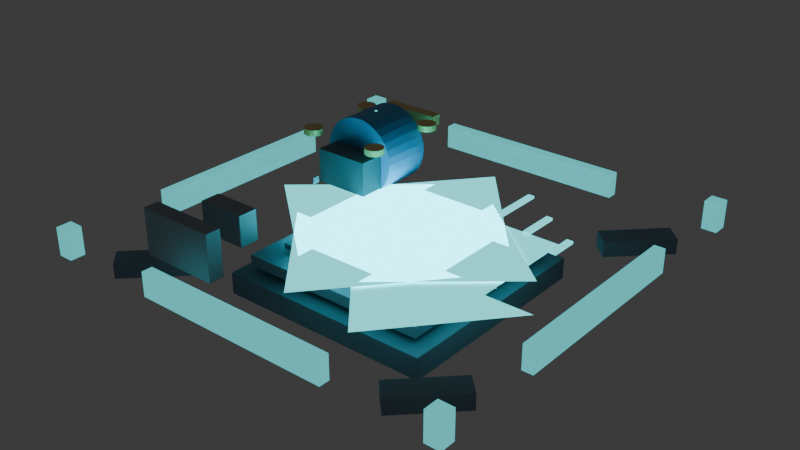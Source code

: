# Source: KnockTile_Piston.blend  (saved by Blender 5.1.30; exported with 4.5.12 LTS)
import bpy
from mathutils import Matrix  # noqa: F401  (used for matrix-valued properties, if any)

bpy.ops.wm.read_factory_settings(use_empty=True)
scene = bpy.context.scene
scene.name = 'Scene'

# ---- collections
col_collection = bpy.data.collections.new('Collection'); scene.collection.children.link(col_collection)

# ---- materials (node trees are filled in below, after node groups)
mat_mat_knocktile_base_dark = bpy.data.materials.new('MAT_KnockTile_Base_Dark')
mat_mat_knocktile_base_dark.diffuse_color = (0.149, 0.2039, 0.2588, 1.0)
mat_mat_knocktile_panel_dark = bpy.data.materials.new('MAT_KnockTile_Panel_Dark')
mat_mat_knocktile_panel_dark.diffuse_color = (0.1882, 0.2392, 0.298, 1.0)
mat_mat_knocktile_piston_darkmetal = bpy.data.materials.new('MAT_KnockTile_Piston_DarkMetal')
mat_mat_knocktile_piston_darkmetal.diffuse_color = (0.1255, 0.1647, 0.2039, 1.0)
mat_mat_knocktile_rail_cyan = bpy.data.materials.new('MAT_KnockTile_Rail_Cyan')
mat_mat_knocktile_rail_cyan.diffuse_color = (0.1294, 0.8392, 0.8745, 1.0)
mat_mat_knocktile_piston_blue = bpy.data.materials.new('MAT_KnockTile_Piston_Blue')
mat_mat_knocktile_piston_blue.diffuse_color = (0.08627, 0.3922, 0.7216, 1.0)
mat_mat_knocktile_piston_metal = bpy.data.materials.new('MAT_KnockTile_Piston_Metal')
mat_mat_knocktile_piston_metal.diffuse_color = (0.302, 0.3569, 0.4039, 1.0)
mat_mat_knocktile_piston_goldaccent = bpy.data.materials.new('MAT_KnockTile_Piston_GoldAccent')
mat_mat_knocktile_piston_goldaccent.diffuse_color = (0.8392, 0.6431, 0.2549, 1.0)
mat_mat_knocktile_cyanglow = bpy.data.materials.new('MAT_KnockTile_CyanGlow')
mat_mat_knocktile_cyanglow.diffuse_color = (0.1529, 0.902, 0.949, 1.0)

# ---- material node trees
mat_mat_knocktile_base_dark.use_nodes = True; mat_mat_knocktile_base_dark.node_tree.nodes.clear()
_N = mat_mat_knocktile_base_dark.node_tree.nodes; _L = mat_mat_knocktile_base_dark.node_tree.links
n0 = _N.new('ShaderNodeBsdfPrincipled'); n0.name = 'Principled BSDF'; n0.location = (-200, 100)
n0.inputs[0].default_value = (0.149, 0.2039, 0.2588, 1.0)
n0.inputs[1].default_value = 0.12
n0.inputs[2].default_value = 0.78
n1 = _N.new('ShaderNodeOutputMaterial'); n1.name = 'Material Output'; n1.location = (200, 100)
_L.new(n0.outputs[0], n1.inputs[0])
n1.is_active_output = True
mat_mat_knocktile_panel_dark.use_nodes = True; mat_mat_knocktile_panel_dark.node_tree.nodes.clear()
_N = mat_mat_knocktile_panel_dark.node_tree.nodes; _L = mat_mat_knocktile_panel_dark.node_tree.links
n0 = _N.new('ShaderNodeBsdfPrincipled'); n0.name = 'Principled BSDF'; n0.location = (-200, 100)
n0.inputs[0].default_value = (0.1882, 0.2392, 0.298, 1.0)
n0.inputs[1].default_value = 0.1
n0.inputs[2].default_value = 0.72
n1 = _N.new('ShaderNodeOutputMaterial'); n1.name = 'Material Output'; n1.location = (200, 100)
_L.new(n0.outputs[0], n1.inputs[0])
n1.is_active_output = True
mat_mat_knocktile_piston_darkmetal.use_nodes = True; mat_mat_knocktile_piston_darkmetal.node_tree.nodes.clear()
_N = mat_mat_knocktile_piston_darkmetal.node_tree.nodes; _L = mat_mat_knocktile_piston_darkmetal.node_tree.links
n0 = _N.new('ShaderNodeBsdfPrincipled'); n0.name = 'Principled BSDF'; n0.location = (-200, 100)
n0.inputs[0].default_value = (0.1255, 0.1647, 0.2039, 1.0)
n0.inputs[1].default_value = 0.2
n0.inputs[2].default_value = 0.68
n1 = _N.new('ShaderNodeOutputMaterial'); n1.name = 'Material Output'; n1.location = (200, 100)
_L.new(n0.outputs[0], n1.inputs[0])
n1.is_active_output = True
mat_mat_knocktile_rail_cyan.use_nodes = True; mat_mat_knocktile_rail_cyan.node_tree.nodes.clear()
_N = mat_mat_knocktile_rail_cyan.node_tree.nodes; _L = mat_mat_knocktile_rail_cyan.node_tree.links
n0 = _N.new('ShaderNodeBsdfPrincipled'); n0.name = 'Principled BSDF'; n0.location = (-200, 100)
n0.inputs[0].default_value = (0.1294, 0.8392, 0.8745, 1.0)
n0.inputs[1].default_value = 0.05
n0.inputs[2].default_value = 0.45
n0.inputs[27].default_value = (0.1294, 0.8392, 0.8745, 1.0)
n0.inputs[28].default_value = 0.65
n1 = _N.new('ShaderNodeOutputMaterial'); n1.name = 'Material Output'; n1.location = (200, 100)
_L.new(n0.outputs[0], n1.inputs[0])
n1.is_active_output = True
mat_mat_knocktile_piston_blue.use_nodes = True; mat_mat_knocktile_piston_blue.node_tree.nodes.clear()
_N = mat_mat_knocktile_piston_blue.node_tree.nodes; _L = mat_mat_knocktile_piston_blue.node_tree.links
n0 = _N.new('ShaderNodeBsdfPrincipled'); n0.name = 'Principled BSDF'; n0.location = (-200, 100)
n0.inputs[0].default_value = (0.08627, 0.3922, 0.7216, 1.0)
n0.inputs[1].default_value = 0.12
n0.inputs[2].default_value = 0.52
n1 = _N.new('ShaderNodeOutputMaterial'); n1.name = 'Material Output'; n1.location = (200, 100)
_L.new(n0.outputs[0], n1.inputs[0])
n1.is_active_output = True
mat_mat_knocktile_piston_metal.use_nodes = True; mat_mat_knocktile_piston_metal.node_tree.nodes.clear()
_N = mat_mat_knocktile_piston_metal.node_tree.nodes; _L = mat_mat_knocktile_piston_metal.node_tree.links
n0 = _N.new('ShaderNodeBsdfPrincipled'); n0.name = 'Principled BSDF'; n0.location = (-200, 100)
n0.inputs[0].default_value = (0.302, 0.3569, 0.4039, 1.0)
n0.inputs[1].default_value = 0.25
n0.inputs[2].default_value = 0.58
n1 = _N.new('ShaderNodeOutputMaterial'); n1.name = 'Material Output'; n1.location = (200, 100)
_L.new(n0.outputs[0], n1.inputs[0])
n1.is_active_output = True
mat_mat_knocktile_piston_goldaccent.use_nodes = True; mat_mat_knocktile_piston_goldaccent.node_tree.nodes.clear()
_N = mat_mat_knocktile_piston_goldaccent.node_tree.nodes; _L = mat_mat_knocktile_piston_goldaccent.node_tree.links
n0 = _N.new('ShaderNodeBsdfPrincipled'); n0.name = 'Principled BSDF'; n0.location = (-200, 100)
n0.inputs[0].default_value = (0.8392, 0.6431, 0.2549, 1.0)
n0.inputs[1].default_value = 0.18
n1 = _N.new('ShaderNodeOutputMaterial'); n1.name = 'Material Output'; n1.location = (200, 100)
_L.new(n0.outputs[0], n1.inputs[0])
n1.is_active_output = True
mat_mat_knocktile_cyanglow.use_nodes = True; mat_mat_knocktile_cyanglow.node_tree.nodes.clear()
_N = mat_mat_knocktile_cyanglow.node_tree.nodes; _L = mat_mat_knocktile_cyanglow.node_tree.links
n0 = _N.new('ShaderNodeBsdfPrincipled'); n0.name = 'Principled BSDF'; n0.location = (-200, 100)
n0.inputs[0].default_value = (0.1529, 0.902, 0.949, 1.0)
n0.inputs[2].default_value = 0.32
n0.inputs[27].default_value = (0.1529, 0.902, 0.949, 1.0)
n0.inputs[28].default_value = 1.2
n1 = _N.new('ShaderNodeOutputMaterial'); n1.name = 'Material Output'; n1.location = (200, 100)
_L.new(n0.outputs[0], n1.inputs[0])
n1.is_active_output = True

# ---- world
world_world = bpy.data.worlds.new('World'); scene.world = world_world
world_world.use_nodes = True; world_world.node_tree.nodes.clear()
_N = world_world.node_tree.nodes; _L = world_world.node_tree.links
n0 = _N.new('ShaderNodeOutputWorld'); n0.name = 'World Output'; n0.location = (200, 100)
n1 = _N.new('ShaderNodeBackground'); n1.name = 'Background'; n1.location = (-200, 100)
n1.inputs[0].default_value = (0.05088, 0.05088, 0.05088, 1.0)
_L.new(n1.outputs[0], n0.inputs[0])
n0.is_active_output = True
world_world.color = (0.05088, 0.05088, 0.05088)
world_world.sun_shadow_jitter_overblur = 0.0

# ---- meshes
me_tilebase_dark_mesh = bpy.data.meshes.new('TileBase_Dark_Mesh')
me_tilebase_dark_mesh.from_pydata([(-0.5, -0.5, -0.5), (-0.5, -0.5, 0.5), (-0.5, 0.5, -0.5), (-0.5, 0.5, 0.5), (0.5, -0.5, -0.5), (0.5, -0.5, 0.5), (0.5, 0.5, -0.5), (0.5, 0.5, 0.5)], [], [(0, 1, 3, 2), (2, 3, 7, 6), (6, 7, 5, 4), (4, 5, 1, 0), (2, 6, 4, 0), (7, 3, 1, 5)])
_uv = me_tilebase_dark_mesh.uv_layers.new(name='UVMap')
_uv.uv.foreach_set('vector', [0.375, 0.0, 0.625, 0.0, 0.625, 0.25, 0.375, 0.25, 0.375, 0.25, 0.625, 0.25, 0.625, 0.5, 0.375, 0.5, 0.375, 0.5, 0.625, 0.5, 0.625, 0.75, 0.375, 0.75, 0.375, 0.75, 0.625, 0.75, 0.625, 1.0, 0.375, 1.0, 0.125, 0.5, 0.375, 0.5, 0.375, 0.75, 0.125, 0.75, 0.625, 0.5, 0.875, 0.5, 0.875, 0.75, 0.625, 0.75])
me_tilebase_dark_mesh.materials.append(mat_mat_knocktile_base_dark)
me_tilebase_dark_mesh.update()
me_tiletoppanel_dark_mesh = bpy.data.meshes.new('TileTopPanel_Dark_Mesh')
me_tiletoppanel_dark_mesh.from_pydata([(-0.5, -0.5, -0.5), (-0.5, -0.5, 0.5), (-0.5, 0.5, -0.5), (-0.5, 0.5, 0.5), (0.5, -0.5, -0.5), (0.5, -0.5, 0.5), (0.5, 0.5, -0.5), (0.5, 0.5, 0.5)], [], [(0, 1, 3, 2), (2, 3, 7, 6), (6, 7, 5, 4), (4, 5, 1, 0), (2, 6, 4, 0), (7, 3, 1, 5)])
_uv = me_tiletoppanel_dark_mesh.uv_layers.new(name='UVMap')
_uv.uv.foreach_set('vector', [0.375, 0.0, 0.625, 0.0, 0.625, 0.25, 0.375, 0.25, 0.375, 0.25, 0.625, 0.25, 0.625, 0.5, 0.375, 0.5, 0.375, 0.5, 0.625, 0.5, 0.625, 0.75, 0.375, 0.75, 0.375, 0.75, 0.625, 0.75, 0.625, 1.0, 0.375, 1.0, 0.125, 0.5, 0.375, 0.5, 0.375, 0.75, 0.125, 0.75, 0.625, 0.5, 0.875, 0.5, 0.875, 0.75, 0.625, 0.75])
me_tiletoppanel_dark_mesh.materials.append(mat_mat_knocktile_panel_dark)
me_tiletoppanel_dark_mesh.update()
me_innerpanel_dark_mesh = bpy.data.meshes.new('InnerPanel_Dark_Mesh')
me_innerpanel_dark_mesh.from_pydata([(-0.5, -0.5, -0.5), (-0.5, -0.5, 0.5), (-0.5, 0.5, -0.5), (-0.5, 0.5, 0.5), (0.5, -0.5, -0.5), (0.5, -0.5, 0.5), (0.5, 0.5, -0.5), (0.5, 0.5, 0.5)], [], [(0, 1, 3, 2), (2, 3, 7, 6), (6, 7, 5, 4), (4, 5, 1, 0), (2, 6, 4, 0), (7, 3, 1, 5)])
_uv = me_innerpanel_dark_mesh.uv_layers.new(name='UVMap')
_uv.uv.foreach_set('vector', [0.375, 0.0, 0.625, 0.0, 0.625, 0.25, 0.375, 0.25, 0.375, 0.25, 0.625, 0.25, 0.625, 0.5, 0.375, 0.5, 0.375, 0.5, 0.625, 0.5, 0.625, 0.75, 0.375, 0.75, 0.375, 0.75, 0.625, 0.75, 0.625, 1.0, 0.375, 1.0, 0.125, 0.5, 0.375, 0.5, 0.375, 0.75, 0.125, 0.75, 0.625, 0.5, 0.875, 0.5, 0.875, 0.75, 0.625, 0.75])
me_innerpanel_dark_mesh.materials.append(mat_mat_knocktile_piston_darkmetal)
me_innerpanel_dark_mesh.update()
me_beveledcorner_nw_mesh = bpy.data.meshes.new('BeveledCorner_NW_Mesh')
me_beveledcorner_nw_mesh.from_pydata([(-0.5, -0.5, -0.5), (-0.5, -0.5, 0.5), (-0.5, 0.5, -0.5), (-0.5, 0.5, 0.5), (0.5, -0.5, -0.5), (0.5, -0.5, 0.5), (0.5, 0.5, -0.5), (0.5, 0.5, 0.5)], [], [(0, 1, 3, 2), (2, 3, 7, 6), (6, 7, 5, 4), (4, 5, 1, 0), (2, 6, 4, 0), (7, 3, 1, 5)])
_uv = me_beveledcorner_nw_mesh.uv_layers.new(name='UVMap')
_uv.uv.foreach_set('vector', [0.375, 0.0, 0.625, 0.0, 0.625, 0.25, 0.375, 0.25, 0.375, 0.25, 0.625, 0.25, 0.625, 0.5, 0.375, 0.5, 0.375, 0.5, 0.625, 0.5, 0.625, 0.75, 0.375, 0.75, 0.375, 0.75, 0.625, 0.75, 0.625, 1.0, 0.375, 1.0, 0.125, 0.5, 0.375, 0.5, 0.375, 0.75, 0.125, 0.75, 0.625, 0.5, 0.875, 0.5, 0.875, 0.75, 0.625, 0.75])
me_beveledcorner_nw_mesh.materials.append(mat_mat_knocktile_panel_dark)
me_beveledcorner_nw_mesh.update()
me_beveledcorner_ne_mesh = bpy.data.meshes.new('BeveledCorner_NE_Mesh')
me_beveledcorner_ne_mesh.from_pydata([(-0.5, -0.5, -0.5), (-0.5, -0.5, 0.5), (-0.5, 0.5, -0.5), (-0.5, 0.5, 0.5), (0.5, -0.5, -0.5), (0.5, -0.5, 0.5), (0.5, 0.5, -0.5), (0.5, 0.5, 0.5)], [], [(0, 1, 3, 2), (2, 3, 7, 6), (6, 7, 5, 4), (4, 5, 1, 0), (2, 6, 4, 0), (7, 3, 1, 5)])
_uv = me_beveledcorner_ne_mesh.uv_layers.new(name='UVMap')
_uv.uv.foreach_set('vector', [0.375, 0.0, 0.625, 0.0, 0.625, 0.25, 0.375, 0.25, 0.375, 0.25, 0.625, 0.25, 0.625, 0.5, 0.375, 0.5, 0.375, 0.5, 0.625, 0.5, 0.625, 0.75, 0.375, 0.75, 0.375, 0.75, 0.625, 0.75, 0.625, 1.0, 0.375, 1.0, 0.125, 0.5, 0.375, 0.5, 0.375, 0.75, 0.125, 0.75, 0.625, 0.5, 0.875, 0.5, 0.875, 0.75, 0.625, 0.75])
me_beveledcorner_ne_mesh.materials.append(mat_mat_knocktile_panel_dark)
me_beveledcorner_ne_mesh.update()
me_beveledcorner_sw_mesh = bpy.data.meshes.new('BeveledCorner_SW_Mesh')
me_beveledcorner_sw_mesh.from_pydata([(-0.5, -0.5, -0.5), (-0.5, -0.5, 0.5), (-0.5, 0.5, -0.5), (-0.5, 0.5, 0.5), (0.5, -0.5, -0.5), (0.5, -0.5, 0.5), (0.5, 0.5, -0.5), (0.5, 0.5, 0.5)], [], [(0, 1, 3, 2), (2, 3, 7, 6), (6, 7, 5, 4), (4, 5, 1, 0), (2, 6, 4, 0), (7, 3, 1, 5)])
_uv = me_beveledcorner_sw_mesh.uv_layers.new(name='UVMap')
_uv.uv.foreach_set('vector', [0.375, 0.0, 0.625, 0.0, 0.625, 0.25, 0.375, 0.25, 0.375, 0.25, 0.625, 0.25, 0.625, 0.5, 0.375, 0.5, 0.375, 0.5, 0.625, 0.5, 0.625, 0.75, 0.375, 0.75, 0.375, 0.75, 0.625, 0.75, 0.625, 1.0, 0.375, 1.0, 0.125, 0.5, 0.375, 0.5, 0.375, 0.75, 0.125, 0.75, 0.625, 0.5, 0.875, 0.5, 0.875, 0.75, 0.625, 0.75])
me_beveledcorner_sw_mesh.materials.append(mat_mat_knocktile_panel_dark)
me_beveledcorner_sw_mesh.update()
me_beveledcorner_se_mesh = bpy.data.meshes.new('BeveledCorner_SE_Mesh')
me_beveledcorner_se_mesh.from_pydata([(-0.5, -0.5, -0.5), (-0.5, -0.5, 0.5), (-0.5, 0.5, -0.5), (-0.5, 0.5, 0.5), (0.5, -0.5, -0.5), (0.5, -0.5, 0.5), (0.5, 0.5, -0.5), (0.5, 0.5, 0.5)], [], [(0, 1, 3, 2), (2, 3, 7, 6), (6, 7, 5, 4), (4, 5, 1, 0), (2, 6, 4, 0), (7, 3, 1, 5)])
_uv = me_beveledcorner_se_mesh.uv_layers.new(name='UVMap')
_uv.uv.foreach_set('vector', [0.375, 0.0, 0.625, 0.0, 0.625, 0.25, 0.375, 0.25, 0.375, 0.25, 0.625, 0.25, 0.625, 0.5, 0.375, 0.5, 0.375, 0.5, 0.625, 0.5, 0.625, 0.75, 0.375, 0.75, 0.375, 0.75, 0.625, 0.75, 0.625, 1.0, 0.375, 1.0, 0.125, 0.5, 0.375, 0.5, 0.375, 0.75, 0.125, 0.75, 0.625, 0.5, 0.875, 0.5, 0.875, 0.75, 0.625, 0.75])
me_beveledcorner_se_mesh.materials.append(mat_mat_knocktile_panel_dark)
me_beveledcorner_se_mesh.update()
me_rail_north_mesh = bpy.data.meshes.new('Rail_North_Mesh')
me_rail_north_mesh.from_pydata([(-0.5, -0.5, -0.5), (-0.5, -0.5, 0.5), (-0.5, 0.5, -0.5), (-0.5, 0.5, 0.5), (0.5, -0.5, -0.5), (0.5, -0.5, 0.5), (0.5, 0.5, -0.5), (0.5, 0.5, 0.5)], [], [(0, 1, 3, 2), (2, 3, 7, 6), (6, 7, 5, 4), (4, 5, 1, 0), (2, 6, 4, 0), (7, 3, 1, 5)])
_uv = me_rail_north_mesh.uv_layers.new(name='UVMap')
_uv.uv.foreach_set('vector', [0.375, 0.0, 0.625, 0.0, 0.625, 0.25, 0.375, 0.25, 0.375, 0.25, 0.625, 0.25, 0.625, 0.5, 0.375, 0.5, 0.375, 0.5, 0.625, 0.5, 0.625, 0.75, 0.375, 0.75, 0.375, 0.75, 0.625, 0.75, 0.625, 1.0, 0.375, 1.0, 0.125, 0.5, 0.375, 0.5, 0.375, 0.75, 0.125, 0.75, 0.625, 0.5, 0.875, 0.5, 0.875, 0.75, 0.625, 0.75])
me_rail_north_mesh.materials.append(mat_mat_knocktile_rail_cyan)
me_rail_north_mesh.update()
me_rail_east_mesh = bpy.data.meshes.new('Rail_East_Mesh')
me_rail_east_mesh.from_pydata([(-0.5, -0.5, -0.5), (-0.5, -0.5, 0.5), (-0.5, 0.5, -0.5), (-0.5, 0.5, 0.5), (0.5, -0.5, -0.5), (0.5, -0.5, 0.5), (0.5, 0.5, -0.5), (0.5, 0.5, 0.5)], [], [(0, 1, 3, 2), (2, 3, 7, 6), (6, 7, 5, 4), (4, 5, 1, 0), (2, 6, 4, 0), (7, 3, 1, 5)])
_uv = me_rail_east_mesh.uv_layers.new(name='UVMap')
_uv.uv.foreach_set('vector', [0.375, 0.0, 0.625, 0.0, 0.625, 0.25, 0.375, 0.25, 0.375, 0.25, 0.625, 0.25, 0.625, 0.5, 0.375, 0.5, 0.375, 0.5, 0.625, 0.5, 0.625, 0.75, 0.375, 0.75, 0.375, 0.75, 0.625, 0.75, 0.625, 1.0, 0.375, 1.0, 0.125, 0.5, 0.375, 0.5, 0.375, 0.75, 0.125, 0.75, 0.625, 0.5, 0.875, 0.5, 0.875, 0.75, 0.625, 0.75])
me_rail_east_mesh.materials.append(mat_mat_knocktile_rail_cyan)
me_rail_east_mesh.update()
me_rail_south_mesh = bpy.data.meshes.new('Rail_South_Mesh')
me_rail_south_mesh.from_pydata([(-0.5, -0.5, -0.5), (-0.5, -0.5, 0.5), (-0.5, 0.5, -0.5), (-0.5, 0.5, 0.5), (0.5, -0.5, -0.5), (0.5, -0.5, 0.5), (0.5, 0.5, -0.5), (0.5, 0.5, 0.5)], [], [(0, 1, 3, 2), (2, 3, 7, 6), (6, 7, 5, 4), (4, 5, 1, 0), (2, 6, 4, 0), (7, 3, 1, 5)])
_uv = me_rail_south_mesh.uv_layers.new(name='UVMap')
_uv.uv.foreach_set('vector', [0.375, 0.0, 0.625, 0.0, 0.625, 0.25, 0.375, 0.25, 0.375, 0.25, 0.625, 0.25, 0.625, 0.5, 0.375, 0.5, 0.375, 0.5, 0.625, 0.5, 0.625, 0.75, 0.375, 0.75, 0.375, 0.75, 0.625, 0.75, 0.625, 1.0, 0.375, 1.0, 0.125, 0.5, 0.375, 0.5, 0.375, 0.75, 0.125, 0.75, 0.625, 0.5, 0.875, 0.5, 0.875, 0.75, 0.625, 0.75])
me_rail_south_mesh.materials.append(mat_mat_knocktile_rail_cyan)
me_rail_south_mesh.update()
me_rail_west_mesh = bpy.data.meshes.new('Rail_West_Mesh')
me_rail_west_mesh.from_pydata([(-0.5, -0.5, -0.5), (-0.5, -0.5, 0.5), (-0.5, 0.5, -0.5), (-0.5, 0.5, 0.5), (0.5, -0.5, -0.5), (0.5, -0.5, 0.5), (0.5, 0.5, -0.5), (0.5, 0.5, 0.5)], [], [(0, 1, 3, 2), (2, 3, 7, 6), (6, 7, 5, 4), (4, 5, 1, 0), (2, 6, 4, 0), (7, 3, 1, 5)])
_uv = me_rail_west_mesh.uv_layers.new(name='UVMap')
_uv.uv.foreach_set('vector', [0.375, 0.0, 0.625, 0.0, 0.625, 0.25, 0.375, 0.25, 0.375, 0.25, 0.625, 0.25, 0.625, 0.5, 0.375, 0.5, 0.375, 0.5, 0.625, 0.5, 0.625, 0.75, 0.375, 0.75, 0.375, 0.75, 0.625, 0.75, 0.625, 1.0, 0.375, 1.0, 0.125, 0.5, 0.375, 0.5, 0.375, 0.75, 0.125, 0.75, 0.625, 0.5, 0.875, 0.5, 0.875, 0.75, 0.625, 0.75])
me_rail_west_mesh.materials.append(mat_mat_knocktile_rail_cyan)
me_rail_west_mesh.update()
me_railcorner_ne_mesh = bpy.data.meshes.new('RailCorner_NE_Mesh')
me_railcorner_ne_mesh.from_pydata([(-0.5, -0.5, -0.5), (-0.5, -0.5, 0.5), (-0.5, 0.5, -0.5), (-0.5, 0.5, 0.5), (0.5, -0.5, -0.5), (0.5, -0.5, 0.5), (0.5, 0.5, -0.5), (0.5, 0.5, 0.5)], [], [(0, 1, 3, 2), (2, 3, 7, 6), (6, 7, 5, 4), (4, 5, 1, 0), (2, 6, 4, 0), (7, 3, 1, 5)])
_uv = me_railcorner_ne_mesh.uv_layers.new(name='UVMap')
_uv.uv.foreach_set('vector', [0.375, 0.0, 0.625, 0.0, 0.625, 0.25, 0.375, 0.25, 0.375, 0.25, 0.625, 0.25, 0.625, 0.5, 0.375, 0.5, 0.375, 0.5, 0.625, 0.5, 0.625, 0.75, 0.375, 0.75, 0.375, 0.75, 0.625, 0.75, 0.625, 1.0, 0.375, 1.0, 0.125, 0.5, 0.375, 0.5, 0.375, 0.75, 0.125, 0.75, 0.625, 0.5, 0.875, 0.5, 0.875, 0.75, 0.625, 0.75])
me_railcorner_ne_mesh.materials.append(mat_mat_knocktile_rail_cyan)
me_railcorner_ne_mesh.update()
me_railcorner_nw_mesh = bpy.data.meshes.new('RailCorner_NW_Mesh')
me_railcorner_nw_mesh.from_pydata([(-0.5, -0.5, -0.5), (-0.5, -0.5, 0.5), (-0.5, 0.5, -0.5), (-0.5, 0.5, 0.5), (0.5, -0.5, -0.5), (0.5, -0.5, 0.5), (0.5, 0.5, -0.5), (0.5, 0.5, 0.5)], [], [(0, 1, 3, 2), (2, 3, 7, 6), (6, 7, 5, 4), (4, 5, 1, 0), (2, 6, 4, 0), (7, 3, 1, 5)])
_uv = me_railcorner_nw_mesh.uv_layers.new(name='UVMap')
_uv.uv.foreach_set('vector', [0.375, 0.0, 0.625, 0.0, 0.625, 0.25, 0.375, 0.25, 0.375, 0.25, 0.625, 0.25, 0.625, 0.5, 0.375, 0.5, 0.375, 0.5, 0.625, 0.5, 0.625, 0.75, 0.375, 0.75, 0.375, 0.75, 0.625, 0.75, 0.625, 1.0, 0.375, 1.0, 0.125, 0.5, 0.375, 0.5, 0.375, 0.75, 0.125, 0.75, 0.625, 0.5, 0.875, 0.5, 0.875, 0.75, 0.625, 0.75])
me_railcorner_nw_mesh.materials.append(mat_mat_knocktile_rail_cyan)
me_railcorner_nw_mesh.update()
me_railcorner_se_mesh = bpy.data.meshes.new('RailCorner_SE_Mesh')
me_railcorner_se_mesh.from_pydata([(-0.5, -0.5, -0.5), (-0.5, -0.5, 0.5), (-0.5, 0.5, -0.5), (-0.5, 0.5, 0.5), (0.5, -0.5, -0.5), (0.5, -0.5, 0.5), (0.5, 0.5, -0.5), (0.5, 0.5, 0.5)], [], [(0, 1, 3, 2), (2, 3, 7, 6), (6, 7, 5, 4), (4, 5, 1, 0), (2, 6, 4, 0), (7, 3, 1, 5)])
_uv = me_railcorner_se_mesh.uv_layers.new(name='UVMap')
_uv.uv.foreach_set('vector', [0.375, 0.0, 0.625, 0.0, 0.625, 0.25, 0.375, 0.25, 0.375, 0.25, 0.625, 0.25, 0.625, 0.5, 0.375, 0.5, 0.375, 0.5, 0.625, 0.5, 0.625, 0.75, 0.375, 0.75, 0.375, 0.75, 0.625, 0.75, 0.625, 1.0, 0.375, 1.0, 0.125, 0.5, 0.375, 0.5, 0.375, 0.75, 0.125, 0.75, 0.625, 0.5, 0.875, 0.5, 0.875, 0.75, 0.625, 0.75])
me_railcorner_se_mesh.materials.append(mat_mat_knocktile_rail_cyan)
me_railcorner_se_mesh.update()
me_railcorner_sw_mesh = bpy.data.meshes.new('RailCorner_SW_Mesh')
me_railcorner_sw_mesh.from_pydata([(-0.5, -0.5, -0.5), (-0.5, -0.5, 0.5), (-0.5, 0.5, -0.5), (-0.5, 0.5, 0.5), (0.5, -0.5, -0.5), (0.5, -0.5, 0.5), (0.5, 0.5, -0.5), (0.5, 0.5, 0.5)], [], [(0, 1, 3, 2), (2, 3, 7, 6), (6, 7, 5, 4), (4, 5, 1, 0), (2, 6, 4, 0), (7, 3, 1, 5)])
_uv = me_railcorner_sw_mesh.uv_layers.new(name='UVMap')
_uv.uv.foreach_set('vector', [0.375, 0.0, 0.625, 0.0, 0.625, 0.25, 0.375, 0.25, 0.375, 0.25, 0.625, 0.25, 0.625, 0.5, 0.375, 0.5, 0.375, 0.5, 0.625, 0.5, 0.625, 0.75, 0.375, 0.75, 0.375, 0.75, 0.625, 0.75, 0.625, 1.0, 0.375, 1.0, 0.125, 0.5, 0.375, 0.5, 0.375, 0.75, 0.125, 0.75, 0.625, 0.5, 0.875, 0.5, 0.875, 0.75, 0.625, 0.75])
me_railcorner_sw_mesh.materials.append(mat_mat_knocktile_rail_cyan)
me_railcorner_sw_mesh.update()
me_pistonhousing_left_mesh = bpy.data.meshes.new('PistonHousing_Left_Mesh')
me_pistonhousing_left_mesh.from_pydata([(-0.5, -0.5, -0.5), (-0.5, -0.5, 0.5), (-0.5, 0.5, -0.5), (-0.5, 0.5, 0.5), (0.5, -0.5, -0.5), (0.5, -0.5, 0.5), (0.5, 0.5, -0.5), (0.5, 0.5, 0.5)], [], [(0, 1, 3, 2), (2, 3, 7, 6), (6, 7, 5, 4), (4, 5, 1, 0), (2, 6, 4, 0), (7, 3, 1, 5)])
_uv = me_pistonhousing_left_mesh.uv_layers.new(name='UVMap')
_uv.uv.foreach_set('vector', [0.375, 0.0, 0.625, 0.0, 0.625, 0.25, 0.375, 0.25, 0.375, 0.25, 0.625, 0.25, 0.625, 0.5, 0.375, 0.5, 0.375, 0.5, 0.625, 0.5, 0.625, 0.75, 0.375, 0.75, 0.375, 0.75, 0.625, 0.75, 0.625, 1.0, 0.375, 1.0, 0.125, 0.5, 0.375, 0.5, 0.375, 0.75, 0.125, 0.75, 0.625, 0.5, 0.875, 0.5, 0.875, 0.75, 0.625, 0.75])
me_pistonhousing_left_mesh.materials.append(mat_mat_knocktile_piston_darkmetal)
me_pistonhousing_left_mesh.update()
me_pistonmotor_cylinder_mesh = bpy.data.meshes.new('PistonMotor_Cylinder_Mesh')
me_pistonmotor_cylinder_mesh.from_pydata([(0.0, 0.09, -0.06), (0.0, 0.09, 0.06), (0.01756, 0.08827, -0.06), (0.01756, 0.08827, 0.06), (0.03444, 0.08315, -0.06), (0.03444, 0.08315, 0.06), (0.05, 0.07483, -0.06), (0.05, 0.07483, 0.06), (0.06364, 0.06364, -0.06), (0.06364, 0.06364, 0.06), (0.07483, 0.05, -0.06), (0.07483, 0.05, 0.06), (0.08315, 0.03444, -0.06), (0.08315, 0.03444, 0.06), (0.08827, 0.01756, -0.06), (0.08827, 0.01756, 0.06), (0.09, 0.0, -0.06), (0.09, 0.0, 0.06), (0.08827, -0.01756, -0.06), (0.08827, -0.01756, 0.06), (0.08315, -0.03444, -0.06), (0.08315, -0.03444, 0.06), (0.07483, -0.05, -0.06), (0.07483, -0.05, 0.06), (0.06364, -0.06364, -0.06), (0.06364, -0.06364, 0.06), (0.05, -0.07483, -0.06), (0.05, -0.07483, 0.06), (0.03444, -0.08315, -0.06), (0.03444, -0.08315, 0.06), (0.01756, -0.08827, -0.06), (0.01756, -0.08827, 0.06), (0.0, -0.09, -0.06), (0.0, -0.09, 0.06), (-0.01756, -0.08827, -0.06), (-0.01756, -0.08827, 0.06), (-0.03444, -0.08315, -0.06), (-0.03444, -0.08315, 0.06), (-0.05, -0.07483, -0.06), (-0.05, -0.07483, 0.06), (-0.06364, -0.06364, -0.06), (-0.06364, -0.06364, 0.06), (-0.07483, -0.05, -0.06), (-0.07483, -0.05, 0.06), (-0.08315, -0.03444, -0.06), (-0.08315, -0.03444, 0.06), (-0.08827, -0.01756, -0.06), (-0.08827, -0.01756, 0.06), (-0.09, 0.0, -0.06), (-0.09, 0.0, 0.06), (-0.08827, 0.01756, -0.06), (-0.08827, 0.01756, 0.06), (-0.08315, 0.03444, -0.06), (-0.08315, 0.03444, 0.06), (-0.07483, 0.05, -0.06), (-0.07483, 0.05, 0.06), (-0.06364, 0.06364, -0.06), (-0.06364, 0.06364, 0.06), (-0.05, 0.07483, -0.06), (-0.05, 0.07483, 0.06), (-0.03444, 0.08315, -0.06), (-0.03444, 0.08315, 0.06), (-0.01756, 0.08827, -0.06), (-0.01756, 0.08827, 0.06)], [], [(0, 1, 3, 2), (2, 3, 5, 4), (4, 5, 7, 6), (6, 7, 9, 8), (8, 9, 11, 10), (10, 11, 13, 12), (12, 13, 15, 14), (14, 15, 17, 16), (16, 17, 19, 18), (18, 19, 21, 20), (20, 21, 23, 22), (22, 23, 25, 24), (24, 25, 27, 26), (26, 27, 29, 28), (28, 29, 31, 30), (30, 31, 33, 32), (32, 33, 35, 34), (34, 35, 37, 36), (36, 37, 39, 38), (38, 39, 41, 40), (40, 41, 43, 42), (42, 43, 45, 44), (44, 45, 47, 46), (46, 47, 49, 48), (48, 49, 51, 50), (50, 51, 53, 52), (52, 53, 55, 54), (54, 55, 57, 56), (56, 57, 59, 58), (58, 59, 61, 60), (3, 1, 63, 61, 59, 57, 55, 53, 51, 49, 47, 45, 43, 41, 39, 37, 35, 33, 31, 29, 27, 25, 23, 21, 19, 17, 15, 13, 11, 9, 7, 5), (60, 61, 63, 62), (62, 63, 1, 0), (0, 2, 4, 6, 8, 10, 12, 14, 16, 18, 20, 22, 24, 26, 28, 30, 32, 34, 36, 38, 40, 42, 44, 46, 48, 50, 52, 54, 56, 58, 60, 62)])
_uv = me_pistonmotor_cylinder_mesh.uv_layers.new(name='UVMap')
_uv.uv.foreach_set('vector', [1.0, 0.5, 1.0, 1.0, 0.9688, 1.0, 0.9688, 0.5, 0.9688, 0.5, 0.9688, 1.0, 0.9375, 1.0, 0.9375, 0.5, 0.9375, 0.5, 0.9375, 1.0, 0.9062, 1.0, 0.9062, 0.5, 0.9062, 0.5, 0.9062, 1.0, 0.875, 1.0, 0.875, 0.5, 0.875, 0.5, 0.875, 1.0, 0.8438, 1.0, 0.8438, 0.5, 0.8438, 0.5, 0.8438, 1.0, 0.8125, 1.0, 0.8125, 0.5, 0.8125, 0.5, 0.8125, 1.0, 0.7812, 1.0, 0.7812, 0.5, 0.7812, 0.5, 0.7812, 1.0, 0.75, 1.0, 0.75, 0.5, 0.75, 0.5, 0.75, 1.0, 0.7188, 1.0, 0.7188, 0.5, 0.7188, 0.5, 0.7188, 1.0, 0.6875, 1.0, 0.6875, 0.5, 0.6875, 0.5, 0.6875, 1.0, 0.6562, 1.0, 0.6562, 0.5, 0.6562, 0.5, 0.6562, 1.0, 0.625, 1.0, 0.625, 0.5, 0.625, 0.5, 0.625, 1.0, 0.5938, 1.0, 0.5938, 0.5, 0.5938, 0.5, 0.5938, 1.0, 0.5625, 1.0, 0.5625, 0.5, 0.5625, 0.5, 0.5625, 1.0, 0.5312, 1.0, 0.5312, 0.5, 0.5312, 0.5, 0.5312, 1.0, 0.5, 1.0, 0.5, 0.5, 0.5, 0.5, 0.5, 1.0, 0.4688, 1.0, 0.4688, 0.5, 0.4688, 0.5, 0.4688, 1.0, 0.4375, 1.0, 0.4375, 0.5, 0.4375, 0.5, 0.4375, 1.0, 0.4062, 1.0, 0.4062, 0.5, 0.4062, 0.5, 0.4062, 1.0, 0.375, 1.0, 0.375, 0.5, 0.375, 0.5, 0.375, 1.0, 0.3438, 1.0, 0.3438, 0.5, 0.3438, 0.5, 0.3438, 1.0, 0.3125, 1.0, 0.3125, 0.5, 0.3125, 0.5, 0.3125, 1.0, 0.2812, 1.0, 0.2812, 0.5, 0.2812, 0.5, 0.2812, 1.0, 0.25, 1.0, 0.25, 0.5, 0.25, 0.5, 0.25, 1.0, 0.2188, 1.0, 0.2188, 0.5, 0.2188, 0.5, 0.2188, 1.0, 0.1875, 1.0, 0.1875, 0.5, 0.1875, 0.5, 0.1875, 1.0, 0.1562, 1.0, 0.1562, 0.5, 0.1562, 0.5, 0.1562, 1.0, 0.125, 1.0, 0.125, 0.5, 0.125, 0.5, 0.125, 1.0, 0.09375, 1.0, 0.09375, 0.5, 0.09375, 0.5, 0.09375, 1.0, 0.0625, 1.0, 0.0625, 0.5, 0.2968, 0.4854, 0.25, 0.49, 0.2032, 0.4854, 0.1582, 0.4717, 0.1167, 0.4496, 0.08029, 0.4197, 0.05045, 0.3833, 0.02827, 0.3418, 0.01461, 0.2968, 0.01, 0.25, 0.01461, 0.2032, 0.02827, 0.1582, 0.05045, 0.1167, 0.08029, 0.08029, 0.1167, 0.05045, 0.1582, 0.02827, 0.2032, 0.01461, 0.25, 0.01, 0.2968, 0.01461, 0.3418, 0.02827, 0.3833, 0.05045, 0.4197, 0.08029, 0.4496, 0.1167, 0.4717, 0.1582, 0.4854, 0.2032, 0.49, 0.25, 0.4854, 0.2968, 0.4717, 0.3418, 0.4496, 0.3833, 0.4197, 0.4197, 0.3833, 0.4496, 0.3418, 0.4717, 0.0625, 0.5, 0.0625, 1.0, 0.03125, 1.0, 0.03125, 0.5, 0.03125, 0.5, 0.03125, 1.0, 0.0, 1.0, 0.0, 0.5, 0.75, 0.49, 0.7968, 0.4854, 0.8418, 0.4717, 0.8833, 0.4496, 0.9197, 0.4197, 0.9496, 0.3833, 0.9717, 0.3418, 0.9854, 0.2968, 0.99, 0.25, 0.9854, 0.2032, 0.9717, 0.1582, 0.9496, 0.1167, 0.9197, 0.08029, 0.8833, 0.05045, 0.8418, 0.02827, 0.7968, 0.01461, 0.75, 0.01, 0.7032, 0.01461, 0.6582, 0.02827, 0.6167, 0.05045, 0.5803, 0.08029, 0.5504, 0.1167, 0.5283, 0.1582, 0.5146, 0.2032, 0.51, 0.25, 0.5146, 0.2968, 0.5283, 0.3418, 0.5504, 0.3833, 0.5803, 0.4197, 0.6167, 0.4496, 0.6582, 0.4717, 0.7032, 0.4854])
me_pistonmotor_cylinder_mesh.materials.append(mat_mat_knocktile_piston_blue)
me_pistonmotor_cylinder_mesh.update()
me_pistonrod_mesh = bpy.data.meshes.new('PistonRod_Mesh')
me_pistonrod_mesh.from_pydata([(0.0, 0.038, -0.22), (0.0, 0.038, 0.22), (0.009835, 0.03671, -0.22), (0.009835, 0.03671, 0.22), (0.019, 0.03291, -0.22), (0.019, 0.03291, 0.22), (0.02687, 0.02687, -0.22), (0.02687, 0.02687, 0.22), (0.03291, 0.019, -0.22), (0.03291, 0.019, 0.22), (0.03671, 0.009835, -0.22), (0.03671, 0.009835, 0.22), (0.038, 0.0, -0.22), (0.038, 0.0, 0.22), (0.03671, -0.009835, -0.22), (0.03671, -0.009835, 0.22), (0.03291, -0.019, -0.22), (0.03291, -0.019, 0.22), (0.02687, -0.02687, -0.22), (0.02687, -0.02687, 0.22), (0.019, -0.03291, -0.22), (0.019, -0.03291, 0.22), (0.009835, -0.03671, -0.22), (0.009835, -0.03671, 0.22), (0.0, -0.038, -0.22), (0.0, -0.038, 0.22), (-0.009835, -0.03671, -0.22), (-0.009835, -0.03671, 0.22), (-0.019, -0.03291, -0.22), (-0.019, -0.03291, 0.22), (-0.02687, -0.02687, -0.22), (-0.02687, -0.02687, 0.22), (-0.03291, -0.019, -0.22), (-0.03291, -0.019, 0.22), (-0.03671, -0.009835, -0.22), (-0.03671, -0.009835, 0.22), (-0.038, 0.0, -0.22), (-0.038, 0.0, 0.22), (-0.03671, 0.009835, -0.22), (-0.03671, 0.009835, 0.22), (-0.03291, 0.019, -0.22), (-0.03291, 0.019, 0.22), (-0.02687, 0.02687, -0.22), (-0.02687, 0.02687, 0.22), (-0.019, 0.03291, -0.22), (-0.019, 0.03291, 0.22), (-0.009835, 0.03671, -0.22), (-0.009835, 0.03671, 0.22)], [], [(0, 1, 3, 2), (2, 3, 5, 4), (4, 5, 7, 6), (6, 7, 9, 8), (8, 9, 11, 10), (10, 11, 13, 12), (12, 13, 15, 14), (14, 15, 17, 16), (16, 17, 19, 18), (18, 19, 21, 20), (20, 21, 23, 22), (22, 23, 25, 24), (24, 25, 27, 26), (26, 27, 29, 28), (28, 29, 31, 30), (30, 31, 33, 32), (32, 33, 35, 34), (34, 35, 37, 36), (36, 37, 39, 38), (38, 39, 41, 40), (40, 41, 43, 42), (42, 43, 45, 44), (3, 1, 47, 45, 43, 41, 39, 37, 35, 33, 31, 29, 27, 25, 23, 21, 19, 17, 15, 13, 11, 9, 7, 5), (44, 45, 47, 46), (46, 47, 1, 0), (0, 2, 4, 6, 8, 10, 12, 14, 16, 18, 20, 22, 24, 26, 28, 30, 32, 34, 36, 38, 40, 42, 44, 46)])
_uv = me_pistonrod_mesh.uv_layers.new(name='UVMap')
_uv.uv.foreach_set('vector', [1.0, 0.5, 1.0, 1.0, 0.9583, 1.0, 0.9583, 0.5, 0.9583, 0.5, 0.9583, 1.0, 0.9167, 1.0, 0.9167, 0.5, 0.9167, 0.5, 0.9167, 1.0, 0.875, 1.0, 0.875, 0.5, 0.875, 0.5, 0.875, 1.0, 0.8333, 1.0, 0.8333, 0.5, 0.8333, 0.5, 0.8333, 1.0, 0.7917, 1.0, 0.7917, 0.5, 0.7917, 0.5, 0.7917, 1.0, 0.75, 1.0, 0.75, 0.5, 0.75, 0.5, 0.75, 1.0, 0.7083, 1.0, 0.7083, 0.5, 0.7083, 0.5, 0.7083, 1.0, 0.6667, 1.0, 0.6667, 0.5, 0.6667, 0.5, 0.6667, 1.0, 0.625, 1.0, 0.625, 0.5, 0.625, 0.5, 0.625, 1.0, 0.5833, 1.0, 0.5833, 0.5, 0.5833, 0.5, 0.5833, 1.0, 0.5417, 1.0, 0.5417, 0.5, 0.5417, 0.5, 0.5417, 1.0, 0.5, 1.0, 0.5, 0.5, 0.5, 0.5, 0.5, 1.0, 0.4583, 1.0, 0.4583, 0.5, 0.4583, 0.5, 0.4583, 1.0, 0.4167, 1.0, 0.4167, 0.5, 0.4167, 0.5, 0.4167, 1.0, 0.375, 1.0, 0.375, 0.5, 0.375, 0.5, 0.375, 1.0, 0.3333, 1.0, 0.3333, 0.5, 0.3333, 0.5, 0.3333, 1.0, 0.2917, 1.0, 0.2917, 0.5, 0.2917, 0.5, 0.2917, 1.0, 0.25, 1.0, 0.25, 0.5, 0.25, 0.5, 0.25, 1.0, 0.2083, 1.0, 0.2083, 0.5, 0.2083, 0.5, 0.2083, 1.0, 0.1667, 1.0, 0.1667, 0.5, 0.1667, 0.5, 0.1667, 1.0, 0.125, 1.0, 0.125, 0.5, 0.125, 0.5, 0.125, 1.0, 0.08333, 1.0, 0.08333, 0.5, 0.3121, 0.4818, 0.25, 0.49, 0.1879, 0.4818, 0.13, 0.4578, 0.08029, 0.4197, 0.04215, 0.37, 0.01818, 0.3121, 0.01, 0.25, 0.01818, 0.1879, 0.04215, 0.13, 0.08029, 0.08029, 0.13, 0.04215, 0.1879, 0.01818, 0.25, 0.01, 0.3121, 0.01818, 0.37, 0.04215, 0.4197, 0.08029, 0.4578, 0.13, 0.4818, 0.1879, 0.49, 0.25, 0.4818, 0.3121, 0.4578, 0.37, 0.4197, 0.4197, 0.37, 0.4578, 0.08333, 0.5, 0.08333, 1.0, 0.04167, 1.0, 0.04167, 0.5, 0.04167, 0.5, 0.04167, 1.0, -1.863e-07, 1.0, -1.863e-07, 0.5, 0.75, 0.49, 0.8121, 0.4818, 0.87, 0.4578, 0.9197, 0.4197, 0.9578, 0.37, 0.9818, 0.3121, 0.99, 0.25, 0.9818, 0.1879, 0.9578, 0.13, 0.9197, 0.08029, 0.87, 0.04215, 0.8121, 0.01818, 0.75, 0.01, 0.6879, 0.01818, 0.63, 0.04215, 0.5803, 0.08029, 0.5422, 0.13, 0.5182, 0.1879, 0.51, 0.25, 0.5182, 0.3121, 0.5422, 0.37, 0.5803, 0.4197, 0.63, 0.4578, 0.6879, 0.4818])
me_pistonrod_mesh.materials.append(mat_mat_knocktile_piston_metal)
me_pistonrod_mesh.update()
me_pistonhead_mesh = bpy.data.meshes.new('PistonHead_Mesh')
me_pistonhead_mesh.from_pydata([(-0.5, -0.5, -0.5), (-0.5, -0.5, 0.5), (-0.5, 0.5, -0.5), (-0.5, 0.5, 0.5), (0.5, -0.5, -0.5), (0.5, -0.5, 0.5), (0.5, 0.5, -0.5), (0.5, 0.5, 0.5)], [], [(0, 1, 3, 2), (2, 3, 7, 6), (6, 7, 5, 4), (4, 5, 1, 0), (2, 6, 4, 0), (7, 3, 1, 5)])
_uv = me_pistonhead_mesh.uv_layers.new(name='UVMap')
_uv.uv.foreach_set('vector', [0.375, 0.0, 0.625, 0.0, 0.625, 0.25, 0.375, 0.25, 0.375, 0.25, 0.625, 0.25, 0.625, 0.5, 0.375, 0.5, 0.375, 0.5, 0.625, 0.5, 0.625, 0.75, 0.375, 0.75, 0.375, 0.75, 0.625, 0.75, 0.625, 1.0, 0.375, 1.0, 0.125, 0.5, 0.375, 0.5, 0.375, 0.75, 0.125, 0.75, 0.625, 0.5, 0.875, 0.5, 0.875, 0.75, 0.625, 0.75])
me_pistonhead_mesh.materials.append(mat_mat_knocktile_piston_metal)
me_pistonhead_mesh.update()
me_pistonimpactplate_mesh = bpy.data.meshes.new('PistonImpactPlate_Mesh')
me_pistonimpactplate_mesh.from_pydata([(-0.5, -0.5, -0.5), (-0.5, -0.5, 0.5), (-0.5, 0.5, -0.5), (-0.5, 0.5, 0.5), (0.5, -0.5, -0.5), (0.5, -0.5, 0.5), (0.5, 0.5, -0.5), (0.5, 0.5, 0.5)], [], [(0, 1, 3, 2), (2, 3, 7, 6), (6, 7, 5, 4), (4, 5, 1, 0), (2, 6, 4, 0), (7, 3, 1, 5)])
_uv = me_pistonimpactplate_mesh.uv_layers.new(name='UVMap')
_uv.uv.foreach_set('vector', [0.375, 0.0, 0.625, 0.0, 0.625, 0.25, 0.375, 0.25, 0.375, 0.25, 0.625, 0.25, 0.625, 0.5, 0.375, 0.5, 0.375, 0.5, 0.625, 0.5, 0.625, 0.75, 0.375, 0.75, 0.375, 0.75, 0.625, 0.75, 0.625, 1.0, 0.375, 1.0, 0.125, 0.5, 0.375, 0.5, 0.375, 0.75, 0.125, 0.75, 0.625, 0.5, 0.875, 0.5, 0.875, 0.75, 0.625, 0.75])
me_pistonimpactplate_mesh.materials.append(mat_mat_knocktile_piston_metal)
me_pistonimpactplate_mesh.update()
me_pistonmount_top_mesh = bpy.data.meshes.new('PistonMount_Top_Mesh')
me_pistonmount_top_mesh.from_pydata([(-0.5, -0.5, -0.5), (-0.5, -0.5, 0.5), (-0.5, 0.5, -0.5), (-0.5, 0.5, 0.5), (0.5, -0.5, -0.5), (0.5, -0.5, 0.5), (0.5, 0.5, -0.5), (0.5, 0.5, 0.5)], [], [(0, 1, 3, 2), (2, 3, 7, 6), (6, 7, 5, 4), (4, 5, 1, 0), (2, 6, 4, 0), (7, 3, 1, 5)])
_uv = me_pistonmount_top_mesh.uv_layers.new(name='UVMap')
_uv.uv.foreach_set('vector', [0.375, 0.0, 0.625, 0.0, 0.625, 0.25, 0.375, 0.25, 0.375, 0.25, 0.625, 0.25, 0.625, 0.5, 0.375, 0.5, 0.375, 0.5, 0.625, 0.5, 0.625, 0.75, 0.375, 0.75, 0.375, 0.75, 0.625, 0.75, 0.625, 1.0, 0.375, 1.0, 0.125, 0.5, 0.375, 0.5, 0.375, 0.75, 0.125, 0.75, 0.625, 0.5, 0.875, 0.5, 0.875, 0.75, 0.625, 0.75])
me_pistonmount_top_mesh.materials.append(mat_mat_knocktile_piston_goldaccent)
me_pistonmount_top_mesh.update()
me_pistonmount_bottom_mesh = bpy.data.meshes.new('PistonMount_Bottom_Mesh')
me_pistonmount_bottom_mesh.from_pydata([(-0.5, -0.5, -0.5), (-0.5, -0.5, 0.5), (-0.5, 0.5, -0.5), (-0.5, 0.5, 0.5), (0.5, -0.5, -0.5), (0.5, -0.5, 0.5), (0.5, 0.5, -0.5), (0.5, 0.5, 0.5)], [], [(0, 1, 3, 2), (2, 3, 7, 6), (6, 7, 5, 4), (4, 5, 1, 0), (2, 6, 4, 0), (7, 3, 1, 5)])
_uv = me_pistonmount_bottom_mesh.uv_layers.new(name='UVMap')
_uv.uv.foreach_set('vector', [0.375, 0.0, 0.625, 0.0, 0.625, 0.25, 0.375, 0.25, 0.375, 0.25, 0.625, 0.25, 0.625, 0.5, 0.375, 0.5, 0.375, 0.5, 0.625, 0.5, 0.625, 0.75, 0.375, 0.75, 0.375, 0.75, 0.625, 0.75, 0.625, 1.0, 0.375, 1.0, 0.125, 0.5, 0.375, 0.5, 0.375, 0.75, 0.125, 0.75, 0.625, 0.5, 0.875, 0.5, 0.875, 0.75, 0.625, 0.75])
me_pistonmount_bottom_mesh.materials.append(mat_mat_knocktile_piston_goldaccent)
me_pistonmount_bottom_mesh.update()
me_pistonbolts_01_mesh = bpy.data.meshes.new('PistonBolts_01_Mesh')
me_pistonbolts_01_mesh.from_pydata([(0.0, 0.022, -0.007), (0.0, 0.022, 0.007), (0.008419, 0.02033, -0.007), (0.008419, 0.02033, 0.007), (0.01556, 0.01556, -0.007), (0.01556, 0.01556, 0.007), (0.02033, 0.008419, -0.007), (0.02033, 0.008419, 0.007), (0.022, 0.0, -0.007), (0.022, 0.0, 0.007), (0.02033, -0.008419, -0.007), (0.02033, -0.008419, 0.007), (0.01556, -0.01556, -0.007), (0.01556, -0.01556, 0.007), (0.008419, -0.02033, -0.007), (0.008419, -0.02033, 0.007), (0.0, -0.022, -0.007), (0.0, -0.022, 0.007), (-0.008419, -0.02033, -0.007), (-0.008419, -0.02033, 0.007), (-0.01556, -0.01556, -0.007), (-0.01556, -0.01556, 0.007), (-0.02033, -0.008419, -0.007), (-0.02033, -0.008419, 0.007), (-0.022, 0.0, -0.007), (-0.022, 0.0, 0.007), (-0.02033, 0.008419, -0.007), (-0.02033, 0.008419, 0.007), (-0.01556, 0.01556, -0.007), (-0.01556, 0.01556, 0.007), (-0.008419, 0.02033, -0.007), (-0.008419, 0.02033, 0.007)], [], [(0, 1, 3, 2), (2, 3, 5, 4), (4, 5, 7, 6), (6, 7, 9, 8), (8, 9, 11, 10), (10, 11, 13, 12), (12, 13, 15, 14), (14, 15, 17, 16), (16, 17, 19, 18), (18, 19, 21, 20), (20, 21, 23, 22), (22, 23, 25, 24), (24, 25, 27, 26), (26, 27, 29, 28), (3, 1, 31, 29, 27, 25, 23, 21, 19, 17, 15, 13, 11, 9, 7, 5), (28, 29, 31, 30), (30, 31, 1, 0), (0, 2, 4, 6, 8, 10, 12, 14, 16, 18, 20, 22, 24, 26, 28, 30)])
_uv = me_pistonbolts_01_mesh.uv_layers.new(name='UVMap')
_uv.uv.foreach_set('vector', [1.0, 0.5, 1.0, 1.0, 0.9375, 1.0, 0.9375, 0.5, 0.9375, 0.5, 0.9375, 1.0, 0.875, 1.0, 0.875, 0.5, 0.875, 0.5, 0.875, 1.0, 0.8125, 1.0, 0.8125, 0.5, 0.8125, 0.5, 0.8125, 1.0, 0.75, 1.0, 0.75, 0.5, 0.75, 0.5, 0.75, 1.0, 0.6875, 1.0, 0.6875, 0.5, 0.6875, 0.5, 0.6875, 1.0, 0.625, 1.0, 0.625, 0.5, 0.625, 0.5, 0.625, 1.0, 0.5625, 1.0, 0.5625, 0.5, 0.5625, 0.5, 0.5625, 1.0, 0.5, 1.0, 0.5, 0.5, 0.5, 0.5, 0.5, 1.0, 0.4375, 1.0, 0.4375, 0.5, 0.4375, 0.5, 0.4375, 1.0, 0.375, 1.0, 0.375, 0.5, 0.375, 0.5, 0.375, 1.0, 0.3125, 1.0, 0.3125, 0.5, 0.3125, 0.5, 0.3125, 1.0, 0.25, 1.0, 0.25, 0.5, 0.25, 0.5, 0.25, 1.0, 0.1875, 1.0, 0.1875, 0.5, 0.1875, 0.5, 0.1875, 1.0, 0.125, 1.0, 0.125, 0.5, 0.3418, 0.4717, 0.25, 0.49, 0.1582, 0.4717, 0.08029, 0.4197, 0.02827, 0.3418, 0.01, 0.25, 0.02827, 0.1582, 0.08029, 0.08029, 0.1582, 0.02827, 0.25, 0.01, 0.3418, 0.02827, 0.4197, 0.08029, 0.4717, 0.1582, 0.49, 0.25, 0.4717, 0.3418, 0.4197, 0.4197, 0.125, 0.5, 0.125, 1.0, 0.0625, 1.0, 0.0625, 0.5, 0.0625, 0.5, 0.0625, 1.0, 0.0, 1.0, 0.0, 0.5, 0.75, 0.49, 0.8418, 0.4717, 0.9197, 0.4197, 0.9717, 0.3418, 0.99, 0.25, 0.9717, 0.1582, 0.9197, 0.08029, 0.8418, 0.02827, 0.75, 0.01, 0.6582, 0.02827, 0.5803, 0.08029, 0.5283, 0.1582, 0.51, 0.25, 0.5283, 0.3418, 0.5803, 0.4197, 0.6582, 0.4717])
me_pistonbolts_01_mesh.materials.append(mat_mat_knocktile_piston_goldaccent)
me_pistonbolts_01_mesh.update()
me_pistonbolts_02_mesh = bpy.data.meshes.new('PistonBolts_02_Mesh')
me_pistonbolts_02_mesh.from_pydata([(0.0, 0.022, -0.007), (0.0, 0.022, 0.007), (0.008419, 0.02033, -0.007), (0.008419, 0.02033, 0.007), (0.01556, 0.01556, -0.007), (0.01556, 0.01556, 0.007), (0.02033, 0.008419, -0.007), (0.02033, 0.008419, 0.007), (0.022, 0.0, -0.007), (0.022, 0.0, 0.007), (0.02033, -0.008419, -0.007), (0.02033, -0.008419, 0.007), (0.01556, -0.01556, -0.007), (0.01556, -0.01556, 0.007), (0.008419, -0.02033, -0.007), (0.008419, -0.02033, 0.007), (0.0, -0.022, -0.007), (0.0, -0.022, 0.007), (-0.008419, -0.02033, -0.007), (-0.008419, -0.02033, 0.007), (-0.01556, -0.01556, -0.007), (-0.01556, -0.01556, 0.007), (-0.02033, -0.008419, -0.007), (-0.02033, -0.008419, 0.007), (-0.022, 0.0, -0.007), (-0.022, 0.0, 0.007), (-0.02033, 0.008419, -0.007), (-0.02033, 0.008419, 0.007), (-0.01556, 0.01556, -0.007), (-0.01556, 0.01556, 0.007), (-0.008419, 0.02033, -0.007), (-0.008419, 0.02033, 0.007)], [], [(0, 1, 3, 2), (2, 3, 5, 4), (4, 5, 7, 6), (6, 7, 9, 8), (8, 9, 11, 10), (10, 11, 13, 12), (12, 13, 15, 14), (14, 15, 17, 16), (16, 17, 19, 18), (18, 19, 21, 20), (20, 21, 23, 22), (22, 23, 25, 24), (24, 25, 27, 26), (26, 27, 29, 28), (3, 1, 31, 29, 27, 25, 23, 21, 19, 17, 15, 13, 11, 9, 7, 5), (28, 29, 31, 30), (30, 31, 1, 0), (0, 2, 4, 6, 8, 10, 12, 14, 16, 18, 20, 22, 24, 26, 28, 30)])
_uv = me_pistonbolts_02_mesh.uv_layers.new(name='UVMap')
_uv.uv.foreach_set('vector', [1.0, 0.5, 1.0, 1.0, 0.9375, 1.0, 0.9375, 0.5, 0.9375, 0.5, 0.9375, 1.0, 0.875, 1.0, 0.875, 0.5, 0.875, 0.5, 0.875, 1.0, 0.8125, 1.0, 0.8125, 0.5, 0.8125, 0.5, 0.8125, 1.0, 0.75, 1.0, 0.75, 0.5, 0.75, 0.5, 0.75, 1.0, 0.6875, 1.0, 0.6875, 0.5, 0.6875, 0.5, 0.6875, 1.0, 0.625, 1.0, 0.625, 0.5, 0.625, 0.5, 0.625, 1.0, 0.5625, 1.0, 0.5625, 0.5, 0.5625, 0.5, 0.5625, 1.0, 0.5, 1.0, 0.5, 0.5, 0.5, 0.5, 0.5, 1.0, 0.4375, 1.0, 0.4375, 0.5, 0.4375, 0.5, 0.4375, 1.0, 0.375, 1.0, 0.375, 0.5, 0.375, 0.5, 0.375, 1.0, 0.3125, 1.0, 0.3125, 0.5, 0.3125, 0.5, 0.3125, 1.0, 0.25, 1.0, 0.25, 0.5, 0.25, 0.5, 0.25, 1.0, 0.1875, 1.0, 0.1875, 0.5, 0.1875, 0.5, 0.1875, 1.0, 0.125, 1.0, 0.125, 0.5, 0.3418, 0.4717, 0.25, 0.49, 0.1582, 0.4717, 0.08029, 0.4197, 0.02827, 0.3418, 0.01, 0.25, 0.02827, 0.1582, 0.08029, 0.08029, 0.1582, 0.02827, 0.25, 0.01, 0.3418, 0.02827, 0.4197, 0.08029, 0.4717, 0.1582, 0.49, 0.25, 0.4717, 0.3418, 0.4197, 0.4197, 0.125, 0.5, 0.125, 1.0, 0.0625, 1.0, 0.0625, 0.5, 0.0625, 0.5, 0.0625, 1.0, 0.0, 1.0, 0.0, 0.5, 0.75, 0.49, 0.8418, 0.4717, 0.9197, 0.4197, 0.9717, 0.3418, 0.99, 0.25, 0.9717, 0.1582, 0.9197, 0.08029, 0.8418, 0.02827, 0.75, 0.01, 0.6582, 0.02827, 0.5803, 0.08029, 0.5283, 0.1582, 0.51, 0.25, 0.5283, 0.3418, 0.5803, 0.4197, 0.6582, 0.4717])
me_pistonbolts_02_mesh.materials.append(mat_mat_knocktile_piston_goldaccent)
me_pistonbolts_02_mesh.update()
me_pistonbolts_03_mesh = bpy.data.meshes.new('PistonBolts_03_Mesh')
me_pistonbolts_03_mesh.from_pydata([(0.0, 0.022, -0.007), (0.0, 0.022, 0.007), (0.008419, 0.02033, -0.007), (0.008419, 0.02033, 0.007), (0.01556, 0.01556, -0.007), (0.01556, 0.01556, 0.007), (0.02033, 0.008419, -0.007), (0.02033, 0.008419, 0.007), (0.022, 0.0, -0.007), (0.022, 0.0, 0.007), (0.02033, -0.008419, -0.007), (0.02033, -0.008419, 0.007), (0.01556, -0.01556, -0.007), (0.01556, -0.01556, 0.007), (0.008419, -0.02033, -0.007), (0.008419, -0.02033, 0.007), (0.0, -0.022, -0.007), (0.0, -0.022, 0.007), (-0.008419, -0.02033, -0.007), (-0.008419, -0.02033, 0.007), (-0.01556, -0.01556, -0.007), (-0.01556, -0.01556, 0.007), (-0.02033, -0.008419, -0.007), (-0.02033, -0.008419, 0.007), (-0.022, 0.0, -0.007), (-0.022, 0.0, 0.007), (-0.02033, 0.008419, -0.007), (-0.02033, 0.008419, 0.007), (-0.01556, 0.01556, -0.007), (-0.01556, 0.01556, 0.007), (-0.008419, 0.02033, -0.007), (-0.008419, 0.02033, 0.007)], [], [(0, 1, 3, 2), (2, 3, 5, 4), (4, 5, 7, 6), (6, 7, 9, 8), (8, 9, 11, 10), (10, 11, 13, 12), (12, 13, 15, 14), (14, 15, 17, 16), (16, 17, 19, 18), (18, 19, 21, 20), (20, 21, 23, 22), (22, 23, 25, 24), (24, 25, 27, 26), (26, 27, 29, 28), (3, 1, 31, 29, 27, 25, 23, 21, 19, 17, 15, 13, 11, 9, 7, 5), (28, 29, 31, 30), (30, 31, 1, 0), (0, 2, 4, 6, 8, 10, 12, 14, 16, 18, 20, 22, 24, 26, 28, 30)])
_uv = me_pistonbolts_03_mesh.uv_layers.new(name='UVMap')
_uv.uv.foreach_set('vector', [1.0, 0.5, 1.0, 1.0, 0.9375, 1.0, 0.9375, 0.5, 0.9375, 0.5, 0.9375, 1.0, 0.875, 1.0, 0.875, 0.5, 0.875, 0.5, 0.875, 1.0, 0.8125, 1.0, 0.8125, 0.5, 0.8125, 0.5, 0.8125, 1.0, 0.75, 1.0, 0.75, 0.5, 0.75, 0.5, 0.75, 1.0, 0.6875, 1.0, 0.6875, 0.5, 0.6875, 0.5, 0.6875, 1.0, 0.625, 1.0, 0.625, 0.5, 0.625, 0.5, 0.625, 1.0, 0.5625, 1.0, 0.5625, 0.5, 0.5625, 0.5, 0.5625, 1.0, 0.5, 1.0, 0.5, 0.5, 0.5, 0.5, 0.5, 1.0, 0.4375, 1.0, 0.4375, 0.5, 0.4375, 0.5, 0.4375, 1.0, 0.375, 1.0, 0.375, 0.5, 0.375, 0.5, 0.375, 1.0, 0.3125, 1.0, 0.3125, 0.5, 0.3125, 0.5, 0.3125, 1.0, 0.25, 1.0, 0.25, 0.5, 0.25, 0.5, 0.25, 1.0, 0.1875, 1.0, 0.1875, 0.5, 0.1875, 0.5, 0.1875, 1.0, 0.125, 1.0, 0.125, 0.5, 0.3418, 0.4717, 0.25, 0.49, 0.1582, 0.4717, 0.08029, 0.4197, 0.02827, 0.3418, 0.01, 0.25, 0.02827, 0.1582, 0.08029, 0.08029, 0.1582, 0.02827, 0.25, 0.01, 0.3418, 0.02827, 0.4197, 0.08029, 0.4717, 0.1582, 0.49, 0.25, 0.4717, 0.3418, 0.4197, 0.4197, 0.125, 0.5, 0.125, 1.0, 0.0625, 1.0, 0.0625, 0.5, 0.0625, 0.5, 0.0625, 1.0, 0.0, 1.0, 0.0, 0.5, 0.75, 0.49, 0.8418, 0.4717, 0.9197, 0.4197, 0.9717, 0.3418, 0.99, 0.25, 0.9717, 0.1582, 0.9197, 0.08029, 0.8418, 0.02827, 0.75, 0.01, 0.6582, 0.02827, 0.5803, 0.08029, 0.5283, 0.1582, 0.51, 0.25, 0.5283, 0.3418, 0.5803, 0.4197, 0.6582, 0.4717])
me_pistonbolts_03_mesh.materials.append(mat_mat_knocktile_piston_goldaccent)
me_pistonbolts_03_mesh.update()
me_pistonbolts_04_mesh = bpy.data.meshes.new('PistonBolts_04_Mesh')
me_pistonbolts_04_mesh.from_pydata([(0.0, 0.022, -0.007), (0.0, 0.022, 0.007), (0.008419, 0.02033, -0.007), (0.008419, 0.02033, 0.007), (0.01556, 0.01556, -0.007), (0.01556, 0.01556, 0.007), (0.02033, 0.008419, -0.007), (0.02033, 0.008419, 0.007), (0.022, 0.0, -0.007), (0.022, 0.0, 0.007), (0.02033, -0.008419, -0.007), (0.02033, -0.008419, 0.007), (0.01556, -0.01556, -0.007), (0.01556, -0.01556, 0.007), (0.008419, -0.02033, -0.007), (0.008419, -0.02033, 0.007), (0.0, -0.022, -0.007), (0.0, -0.022, 0.007), (-0.008419, -0.02033, -0.007), (-0.008419, -0.02033, 0.007), (-0.01556, -0.01556, -0.007), (-0.01556, -0.01556, 0.007), (-0.02033, -0.008419, -0.007), (-0.02033, -0.008419, 0.007), (-0.022, 0.0, -0.007), (-0.022, 0.0, 0.007), (-0.02033, 0.008419, -0.007), (-0.02033, 0.008419, 0.007), (-0.01556, 0.01556, -0.007), (-0.01556, 0.01556, 0.007), (-0.008419, 0.02033, -0.007), (-0.008419, 0.02033, 0.007)], [], [(0, 1, 3, 2), (2, 3, 5, 4), (4, 5, 7, 6), (6, 7, 9, 8), (8, 9, 11, 10), (10, 11, 13, 12), (12, 13, 15, 14), (14, 15, 17, 16), (16, 17, 19, 18), (18, 19, 21, 20), (20, 21, 23, 22), (22, 23, 25, 24), (24, 25, 27, 26), (26, 27, 29, 28), (3, 1, 31, 29, 27, 25, 23, 21, 19, 17, 15, 13, 11, 9, 7, 5), (28, 29, 31, 30), (30, 31, 1, 0), (0, 2, 4, 6, 8, 10, 12, 14, 16, 18, 20, 22, 24, 26, 28, 30)])
_uv = me_pistonbolts_04_mesh.uv_layers.new(name='UVMap')
_uv.uv.foreach_set('vector', [1.0, 0.5, 1.0, 1.0, 0.9375, 1.0, 0.9375, 0.5, 0.9375, 0.5, 0.9375, 1.0, 0.875, 1.0, 0.875, 0.5, 0.875, 0.5, 0.875, 1.0, 0.8125, 1.0, 0.8125, 0.5, 0.8125, 0.5, 0.8125, 1.0, 0.75, 1.0, 0.75, 0.5, 0.75, 0.5, 0.75, 1.0, 0.6875, 1.0, 0.6875, 0.5, 0.6875, 0.5, 0.6875, 1.0, 0.625, 1.0, 0.625, 0.5, 0.625, 0.5, 0.625, 1.0, 0.5625, 1.0, 0.5625, 0.5, 0.5625, 0.5, 0.5625, 1.0, 0.5, 1.0, 0.5, 0.5, 0.5, 0.5, 0.5, 1.0, 0.4375, 1.0, 0.4375, 0.5, 0.4375, 0.5, 0.4375, 1.0, 0.375, 1.0, 0.375, 0.5, 0.375, 0.5, 0.375, 1.0, 0.3125, 1.0, 0.3125, 0.5, 0.3125, 0.5, 0.3125, 1.0, 0.25, 1.0, 0.25, 0.5, 0.25, 0.5, 0.25, 1.0, 0.1875, 1.0, 0.1875, 0.5, 0.1875, 0.5, 0.1875, 1.0, 0.125, 1.0, 0.125, 0.5, 0.3418, 0.4717, 0.25, 0.49, 0.1582, 0.4717, 0.08029, 0.4197, 0.02827, 0.3418, 0.01, 0.25, 0.02827, 0.1582, 0.08029, 0.08029, 0.1582, 0.02827, 0.25, 0.01, 0.3418, 0.02827, 0.4197, 0.08029, 0.4717, 0.1582, 0.49, 0.25, 0.4717, 0.3418, 0.4197, 0.4197, 0.125, 0.5, 0.125, 1.0, 0.0625, 1.0, 0.0625, 0.5, 0.0625, 0.5, 0.0625, 1.0, 0.0, 1.0, 0.0, 0.5, 0.75, 0.49, 0.8418, 0.4717, 0.9197, 0.4197, 0.9717, 0.3418, 0.99, 0.25, 0.9717, 0.1582, 0.9197, 0.08029, 0.8418, 0.02827, 0.75, 0.01, 0.6582, 0.02827, 0.5803, 0.08029, 0.5283, 0.1582, 0.51, 0.25, 0.5283, 0.3418, 0.5803, 0.4197, 0.6582, 0.4717])
me_pistonbolts_04_mesh.materials.append(mat_mat_knocktile_piston_goldaccent)
me_pistonbolts_04_mesh.update()
me_knockarrow_cyan_mesh = bpy.data.meshes.new('KnockArrow_Cyan_Mesh')
me_knockarrow_cyan_mesh.from_pydata([(-0.11, 0.18, 0.0), (0.11, 0.18, 0.0), (0.11, -0.08, 0.0), (0.22, -0.08, 0.0), (0.0, -0.34, 0.0), (-0.22, -0.08, 0.0), (-0.11, -0.08, 0.0)], [], [(0, 1, 2, 3, 4, 5, 6)])
me_knockarrow_cyan_mesh.materials.append(mat_mat_knocktile_cyanglow)
me_knockarrow_cyan_mesh.update()
me_knockspeedline_01_mesh = bpy.data.meshes.new('KnockSpeedLine_01_Mesh')
me_knockspeedline_01_mesh.from_pydata([(-0.5, -0.5, -0.5), (-0.5, -0.5, 0.5), (-0.5, 0.5, -0.5), (-0.5, 0.5, 0.5), (0.5, -0.5, -0.5), (0.5, -0.5, 0.5), (0.5, 0.5, -0.5), (0.5, 0.5, 0.5)], [], [(0, 1, 3, 2), (2, 3, 7, 6), (6, 7, 5, 4), (4, 5, 1, 0), (2, 6, 4, 0), (7, 3, 1, 5)])
_uv = me_knockspeedline_01_mesh.uv_layers.new(name='UVMap')
_uv.uv.foreach_set('vector', [0.375, 0.0, 0.625, 0.0, 0.625, 0.25, 0.375, 0.25, 0.375, 0.25, 0.625, 0.25, 0.625, 0.5, 0.375, 0.5, 0.375, 0.5, 0.625, 0.5, 0.625, 0.75, 0.375, 0.75, 0.375, 0.75, 0.625, 0.75, 0.625, 1.0, 0.375, 1.0, 0.125, 0.5, 0.375, 0.5, 0.375, 0.75, 0.125, 0.75, 0.625, 0.5, 0.875, 0.5, 0.875, 0.75, 0.625, 0.75])
me_knockspeedline_01_mesh.materials.append(mat_mat_knocktile_cyanglow)
me_knockspeedline_01_mesh.update()
me_knockspeedline_02_mesh = bpy.data.meshes.new('KnockSpeedLine_02_Mesh')
me_knockspeedline_02_mesh.from_pydata([(-0.5, -0.5, -0.5), (-0.5, -0.5, 0.5), (-0.5, 0.5, -0.5), (-0.5, 0.5, 0.5), (0.5, -0.5, -0.5), (0.5, -0.5, 0.5), (0.5, 0.5, -0.5), (0.5, 0.5, 0.5)], [], [(0, 1, 3, 2), (2, 3, 7, 6), (6, 7, 5, 4), (4, 5, 1, 0), (2, 6, 4, 0), (7, 3, 1, 5)])
_uv = me_knockspeedline_02_mesh.uv_layers.new(name='UVMap')
_uv.uv.foreach_set('vector', [0.375, 0.0, 0.625, 0.0, 0.625, 0.25, 0.375, 0.25, 0.375, 0.25, 0.625, 0.25, 0.625, 0.5, 0.375, 0.5, 0.375, 0.5, 0.625, 0.5, 0.625, 0.75, 0.375, 0.75, 0.375, 0.75, 0.625, 0.75, 0.625, 1.0, 0.375, 1.0, 0.125, 0.5, 0.375, 0.5, 0.375, 0.75, 0.125, 0.75, 0.625, 0.5, 0.875, 0.5, 0.875, 0.75, 0.625, 0.75])
me_knockspeedline_02_mesh.materials.append(mat_mat_knocktile_cyanglow)
me_knockspeedline_02_mesh.update()
me_knockspeedline_03_mesh = bpy.data.meshes.new('KnockSpeedLine_03_Mesh')
me_knockspeedline_03_mesh.from_pydata([(-0.5, -0.5, -0.5), (-0.5, -0.5, 0.5), (-0.5, 0.5, -0.5), (-0.5, 0.5, 0.5), (0.5, -0.5, -0.5), (0.5, -0.5, 0.5), (0.5, 0.5, -0.5), (0.5, 0.5, 0.5)], [], [(0, 1, 3, 2), (2, 3, 7, 6), (6, 7, 5, 4), (4, 5, 1, 0), (2, 6, 4, 0), (7, 3, 1, 5)])
_uv = me_knockspeedline_03_mesh.uv_layers.new(name='UVMap')
_uv.uv.foreach_set('vector', [0.375, 0.0, 0.625, 0.0, 0.625, 0.25, 0.375, 0.25, 0.375, 0.25, 0.625, 0.25, 0.625, 0.5, 0.375, 0.5, 0.375, 0.5, 0.625, 0.5, 0.625, 0.75, 0.375, 0.75, 0.375, 0.75, 0.625, 0.75, 0.625, 1.0, 0.375, 1.0, 0.125, 0.5, 0.375, 0.5, 0.375, 0.75, 0.125, 0.75, 0.625, 0.5, 0.875, 0.5, 0.875, 0.75, 0.625, 0.75])
me_knockspeedline_03_mesh.materials.append(mat_mat_knocktile_cyanglow)
me_knockspeedline_03_mesh.update()
me_pistonenergycore_cyan_mesh = bpy.data.meshes.new('PistonEnergyCore_Cyan_Mesh')
me_pistonenergycore_cyan_mesh.from_pydata([(0.0, 0.055, -0.011), (0.0, 0.055, 0.011), (0.01424, 0.05313, -0.011), (0.01424, 0.05313, 0.011), (0.0275, 0.04763, -0.011), (0.0275, 0.04763, 0.011), (0.03889, 0.03889, -0.011), (0.03889, 0.03889, 0.011), (0.04763, 0.0275, -0.011), (0.04763, 0.0275, 0.011), (0.05313, 0.01424, -0.011), (0.05313, 0.01424, 0.011), (0.055, 0.0, -0.011), (0.055, 0.0, 0.011), (0.05313, -0.01424, -0.011), (0.05313, -0.01424, 0.011), (0.04763, -0.0275, -0.011), (0.04763, -0.0275, 0.011), (0.03889, -0.03889, -0.011), (0.03889, -0.03889, 0.011), (0.0275, -0.04763, -0.011), (0.0275, -0.04763, 0.011), (0.01424, -0.05313, -0.011), (0.01424, -0.05313, 0.011), (0.0, -0.055, -0.011), (0.0, -0.055, 0.011), (-0.01424, -0.05313, -0.011), (-0.01424, -0.05313, 0.011), (-0.0275, -0.04763, -0.011), (-0.0275, -0.04763, 0.011), (-0.03889, -0.03889, -0.011), (-0.03889, -0.03889, 0.011), (-0.04763, -0.0275, -0.011), (-0.04763, -0.0275, 0.011), (-0.05313, -0.01424, -0.011), (-0.05313, -0.01424, 0.011), (-0.055, 0.0, -0.011), (-0.055, 0.0, 0.011), (-0.05313, 0.01424, -0.011), (-0.05313, 0.01424, 0.011), (-0.04763, 0.0275, -0.011), (-0.04763, 0.0275, 0.011), (-0.03889, 0.03889, -0.011), (-0.03889, 0.03889, 0.011), (-0.0275, 0.04763, -0.011), (-0.0275, 0.04763, 0.011), (-0.01424, 0.05313, -0.011), (-0.01424, 0.05313, 0.011)], [], [(0, 1, 3, 2), (2, 3, 5, 4), (4, 5, 7, 6), (6, 7, 9, 8), (8, 9, 11, 10), (10, 11, 13, 12), (12, 13, 15, 14), (14, 15, 17, 16), (16, 17, 19, 18), (18, 19, 21, 20), (20, 21, 23, 22), (22, 23, 25, 24), (24, 25, 27, 26), (26, 27, 29, 28), (28, 29, 31, 30), (30, 31, 33, 32), (32, 33, 35, 34), (34, 35, 37, 36), (36, 37, 39, 38), (38, 39, 41, 40), (40, 41, 43, 42), (42, 43, 45, 44), (3, 1, 47, 45, 43, 41, 39, 37, 35, 33, 31, 29, 27, 25, 23, 21, 19, 17, 15, 13, 11, 9, 7, 5), (44, 45, 47, 46), (46, 47, 1, 0), (0, 2, 4, 6, 8, 10, 12, 14, 16, 18, 20, 22, 24, 26, 28, 30, 32, 34, 36, 38, 40, 42, 44, 46)])
_uv = me_pistonenergycore_cyan_mesh.uv_layers.new(name='UVMap')
_uv.uv.foreach_set('vector', [1.0, 0.5, 1.0, 1.0, 0.9583, 1.0, 0.9583, 0.5, 0.9583, 0.5, 0.9583, 1.0, 0.9167, 1.0, 0.9167, 0.5, 0.9167, 0.5, 0.9167, 1.0, 0.875, 1.0, 0.875, 0.5, 0.875, 0.5, 0.875, 1.0, 0.8333, 1.0, 0.8333, 0.5, 0.8333, 0.5, 0.8333, 1.0, 0.7917, 1.0, 0.7917, 0.5, 0.7917, 0.5, 0.7917, 1.0, 0.75, 1.0, 0.75, 0.5, 0.75, 0.5, 0.75, 1.0, 0.7083, 1.0, 0.7083, 0.5, 0.7083, 0.5, 0.7083, 1.0, 0.6667, 1.0, 0.6667, 0.5, 0.6667, 0.5, 0.6667, 1.0, 0.625, 1.0, 0.625, 0.5, 0.625, 0.5, 0.625, 1.0, 0.5833, 1.0, 0.5833, 0.5, 0.5833, 0.5, 0.5833, 1.0, 0.5417, 1.0, 0.5417, 0.5, 0.5417, 0.5, 0.5417, 1.0, 0.5, 1.0, 0.5, 0.5, 0.5, 0.5, 0.5, 1.0, 0.4583, 1.0, 0.4583, 0.5, 0.4583, 0.5, 0.4583, 1.0, 0.4167, 1.0, 0.4167, 0.5, 0.4167, 0.5, 0.4167, 1.0, 0.375, 1.0, 0.375, 0.5, 0.375, 0.5, 0.375, 1.0, 0.3333, 1.0, 0.3333, 0.5, 0.3333, 0.5, 0.3333, 1.0, 0.2917, 1.0, 0.2917, 0.5, 0.2917, 0.5, 0.2917, 1.0, 0.25, 1.0, 0.25, 0.5, 0.25, 0.5, 0.25, 1.0, 0.2083, 1.0, 0.2083, 0.5, 0.2083, 0.5, 0.2083, 1.0, 0.1667, 1.0, 0.1667, 0.5, 0.1667, 0.5, 0.1667, 1.0, 0.125, 1.0, 0.125, 0.5, 0.125, 0.5, 0.125, 1.0, 0.08333, 1.0, 0.08333, 0.5, 0.3121, 0.4818, 0.25, 0.49, 0.1879, 0.4818, 0.13, 0.4578, 0.08029, 0.4197, 0.04215, 0.37, 0.01818, 0.3121, 0.01, 0.25, 0.01818, 0.1879, 0.04215, 0.13, 0.08029, 0.08029, 0.13, 0.04215, 0.1879, 0.01818, 0.25, 0.01, 0.3121, 0.01818, 0.37, 0.04215, 0.4197, 0.08029, 0.4578, 0.13, 0.4818, 0.1879, 0.49, 0.25, 0.4818, 0.3121, 0.4578, 0.37, 0.4197, 0.4197, 0.37, 0.4578, 0.08333, 0.5, 0.08333, 1.0, 0.04167, 1.0, 0.04167, 0.5, 0.04167, 0.5, 0.04167, 1.0, -1.863e-07, 1.0, -1.863e-07, 0.5, 0.75, 0.49, 0.8121, 0.4818, 0.87, 0.4578, 0.9197, 0.4197, 0.9578, 0.37, 0.9818, 0.3121, 0.99, 0.25, 0.9818, 0.1879, 0.9578, 0.13, 0.9197, 0.08029, 0.87, 0.04215, 0.8121, 0.01818, 0.75, 0.01, 0.6879, 0.01818, 0.63, 0.04215, 0.5803, 0.08029, 0.5422, 0.13, 0.5182, 0.1879, 0.51, 0.25, 0.5182, 0.3121, 0.5422, 0.37, 0.5803, 0.4197, 0.63, 0.4578, 0.6879, 0.4818])
me_pistonenergycore_cyan_mesh.materials.append(mat_mat_knocktile_cyanglow)
me_pistonenergycore_cyan_mesh.update()
me_arrowglow_cyan_mesh = bpy.data.meshes.new('ArrowGlow_Cyan_Mesh')
me_arrowglow_cyan_mesh.from_pydata([(-0.11, 0.18, 0.0), (0.11, 0.18, 0.0), (0.11, -0.08, 0.0), (0.22, -0.08, 0.0), (0.0, -0.34, 0.0), (-0.22, -0.08, 0.0), (-0.11, -0.08, 0.0)], [], [(0, 1, 2, 3, 4, 5, 6)])
me_arrowglow_cyan_mesh.materials.append(mat_mat_knocktile_cyanglow)
me_arrowglow_cyan_mesh.update()
me_flow_north_mesh = bpy.data.meshes.new('Flow_North_Mesh')
me_flow_north_mesh.from_pydata([(-0.11, 0.18, 0.0), (0.11, 0.18, 0.0), (0.11, -0.08, 0.0), (0.22, -0.08, 0.0), (0.0, -0.34, 0.0), (-0.22, -0.08, 0.0), (-0.11, -0.08, 0.0)], [], [(0, 1, 2, 3, 4, 5, 6)])
me_flow_north_mesh.materials.append(mat_mat_knocktile_cyanglow)
me_flow_north_mesh.update()
me_flow_east_mesh = bpy.data.meshes.new('Flow_East_Mesh')
me_flow_east_mesh.from_pydata([(-0.11, 0.18, 0.0), (0.11, 0.18, 0.0), (0.11, -0.08, 0.0), (0.22, -0.08, 0.0), (0.0, -0.34, 0.0), (-0.22, -0.08, 0.0), (-0.11, -0.08, 0.0)], [], [(0, 1, 2, 3, 4, 5, 6)])
me_flow_east_mesh.materials.append(mat_mat_knocktile_cyanglow)
me_flow_east_mesh.update()
me_flow_south_mesh = bpy.data.meshes.new('Flow_South_Mesh')
me_flow_south_mesh.from_pydata([(-0.11, 0.18, 0.0), (0.11, 0.18, 0.0), (0.11, -0.08, 0.0), (0.22, -0.08, 0.0), (0.0, -0.34, 0.0), (-0.22, -0.08, 0.0), (-0.11, -0.08, 0.0)], [], [(0, 1, 2, 3, 4, 5, 6)])
me_flow_south_mesh.materials.append(mat_mat_knocktile_cyanglow)
me_flow_south_mesh.update()
me_flow_west_mesh = bpy.data.meshes.new('Flow_West_Mesh')
me_flow_west_mesh.from_pydata([(-0.11, 0.18, 0.0), (0.11, 0.18, 0.0), (0.11, -0.08, 0.0), (0.22, -0.08, 0.0), (0.0, -0.34, 0.0), (-0.22, -0.08, 0.0), (-0.11, -0.08, 0.0)], [], [(0, 1, 2, 3, 4, 5, 6)])
me_flow_west_mesh.materials.append(mat_mat_knocktile_cyanglow)
me_flow_west_mesh.update()

# ---- objects
ob_knocktile_piston = bpy.data.objects.new('KnockTile_Piston', None)
ob_tilebase_dark = bpy.data.objects.new('TileBase_Dark', me_tilebase_dark_mesh)
ob_tiletoppanel_dark = bpy.data.objects.new('TileTopPanel_Dark', me_tiletoppanel_dark_mesh)
ob_innerpanel_dark = bpy.data.objects.new('InnerPanel_Dark', me_innerpanel_dark_mesh)
ob_beveledcorner_nw = bpy.data.objects.new('BeveledCorner_NW', me_beveledcorner_nw_mesh)
ob_beveledcorner_ne = bpy.data.objects.new('BeveledCorner_NE', me_beveledcorner_ne_mesh)
ob_beveledcorner_sw = bpy.data.objects.new('BeveledCorner_SW', me_beveledcorner_sw_mesh)
ob_beveledcorner_se = bpy.data.objects.new('BeveledCorner_SE', me_beveledcorner_se_mesh)
ob_rail_north = bpy.data.objects.new('Rail_North', me_rail_north_mesh)
ob_rail_east = bpy.data.objects.new('Rail_East', me_rail_east_mesh)
ob_rail_south = bpy.data.objects.new('Rail_South', me_rail_south_mesh)
ob_rail_west = bpy.data.objects.new('Rail_West', me_rail_west_mesh)
ob_railcorner_ne = bpy.data.objects.new('RailCorner_NE', me_railcorner_ne_mesh)
ob_railcorner_nw = bpy.data.objects.new('RailCorner_NW', me_railcorner_nw_mesh)
ob_railcorner_se = bpy.data.objects.new('RailCorner_SE', me_railcorner_se_mesh)
ob_railcorner_sw = bpy.data.objects.new('RailCorner_SW', me_railcorner_sw_mesh)
ob_pistonhousing_left = bpy.data.objects.new('PistonHousing_Left', me_pistonhousing_left_mesh)
ob_pistonmotor_cylinder = bpy.data.objects.new('PistonMotor_Cylinder', me_pistonmotor_cylinder_mesh)
ob_pistonrod = bpy.data.objects.new('PistonRod', me_pistonrod_mesh)
ob_pistonhead = bpy.data.objects.new('PistonHead', me_pistonhead_mesh)
ob_pistonimpactplate = bpy.data.objects.new('PistonImpactPlate', me_pistonimpactplate_mesh)
ob_pistonmount_top = bpy.data.objects.new('PistonMount_Top', me_pistonmount_top_mesh)
ob_pistonmount_bottom = bpy.data.objects.new('PistonMount_Bottom', me_pistonmount_bottom_mesh)
ob_pistonbolts_01 = bpy.data.objects.new('PistonBolts_01', me_pistonbolts_01_mesh)
ob_pistonbolts_02 = bpy.data.objects.new('PistonBolts_02', me_pistonbolts_02_mesh)
ob_pistonbolts_03 = bpy.data.objects.new('PistonBolts_03', me_pistonbolts_03_mesh)
ob_pistonbolts_04 = bpy.data.objects.new('PistonBolts_04', me_pistonbolts_04_mesh)
ob_knockarrow_cyan = bpy.data.objects.new('KnockArrow_Cyan', me_knockarrow_cyan_mesh)
ob_knockspeedline_01 = bpy.data.objects.new('KnockSpeedLine_01', me_knockspeedline_01_mesh)
ob_knockspeedline_02 = bpy.data.objects.new('KnockSpeedLine_02', me_knockspeedline_02_mesh)
ob_knockspeedline_03 = bpy.data.objects.new('KnockSpeedLine_03', me_knockspeedline_03_mesh)
ob_pistonenergycore_cyan = bpy.data.objects.new('PistonEnergyCore_Cyan', me_pistonenergycore_cyan_mesh)
ob_arrowglow_cyan = bpy.data.objects.new('ArrowGlow_Cyan', me_arrowglow_cyan_mesh)
ob_flow_north = bpy.data.objects.new('Flow_North', me_flow_north_mesh)
ob_flow_east = bpy.data.objects.new('Flow_East', me_flow_east_mesh)
ob_flow_south = bpy.data.objects.new('Flow_South', me_flow_south_mesh)
ob_flow_west = bpy.data.objects.new('Flow_West', me_flow_west_mesh)

# ---- transforms, parenting, visibility, modifiers, constraints
ob_knocktile_piston.location = (0.0, 0.0, 0.0)
ob_knocktile_piston.empty_display_type = 'CUBE'
ob_tilebase_dark.parent = ob_knocktile_piston
ob_tilebase_dark.location = (0.0, 0.0, 0.025)
ob_tilebase_dark.scale = (0.5, 0.5, 0.05)
ob_tiletoppanel_dark.parent = ob_knocktile_piston
ob_tiletoppanel_dark.location = (0.0, 0.0, 0.078)
ob_tiletoppanel_dark.scale = (0.44, 0.44, 0.025)
ob_innerpanel_dark.parent = ob_knocktile_piston
ob_innerpanel_dark.location = (0.0, 0.0, 0.108)
ob_innerpanel_dark.scale = (0.34, 0.34, 0.012)
ob_beveledcorner_nw.parent = ob_knocktile_piston
ob_beveledcorner_nw.location = (-0.36, 0.36, 0.08)
ob_beveledcorner_nw.rotation_euler = (0.0, 0.0, 0.7854)
ob_beveledcorner_nw.scale = (0.16, 0.055, 0.035)
ob_beveledcorner_ne.parent = ob_knocktile_piston
ob_beveledcorner_ne.location = (0.36, 0.36, 0.08)
ob_beveledcorner_ne.rotation_euler = (0.0, 0.0, 0.7854)
ob_beveledcorner_ne.scale = (0.16, 0.055, 0.035)
ob_beveledcorner_sw.parent = ob_knocktile_piston
ob_beveledcorner_sw.location = (-0.36, -0.36, 0.08)
ob_beveledcorner_sw.rotation_euler = (0.0, 0.0, 0.7854)
ob_beveledcorner_sw.scale = (0.16, 0.055, 0.035)
ob_beveledcorner_se.parent = ob_knocktile_piston
ob_beveledcorner_se.location = (0.36, -0.36, 0.08)
ob_beveledcorner_se.rotation_euler = (0.0, 0.0, 0.7854)
ob_beveledcorner_se.scale = (0.16, 0.055, 0.035)
ob_rail_north.parent = ob_knocktile_piston
ob_rail_north.location = (0.0, 0.475, 0.135)
ob_rail_north.scale = (0.46, 0.025, 0.055)
ob_rail_east.parent = ob_knocktile_piston
ob_rail_east.location = (0.475, 0.0, 0.135)
ob_rail_east.scale = (0.025, 0.46, 0.055)
ob_rail_south.parent = ob_knocktile_piston
ob_rail_south.location = (0.0, -0.475, 0.135)
ob_rail_south.scale = (0.46, 0.025, 0.055)
ob_rail_west.parent = ob_knocktile_piston
ob_rail_west.location = (-0.475, 0.0, 0.135)
ob_rail_west.scale = (0.025, 0.46, 0.055)
ob_railcorner_ne.parent = ob_knocktile_piston
ob_railcorner_ne.location = (0.475, 0.475, 0.14)
ob_railcorner_ne.scale = (0.035, 0.035, 0.065)
ob_railcorner_nw.parent = ob_knocktile_piston
ob_railcorner_nw.location = (-0.475, 0.475, 0.14)
ob_railcorner_nw.scale = (0.035, 0.035, 0.065)
ob_railcorner_se.parent = ob_knocktile_piston
ob_railcorner_se.location = (0.475, -0.475, 0.14)
ob_railcorner_se.scale = (0.035, 0.035, 0.065)
ob_railcorner_sw.parent = ob_knocktile_piston
ob_railcorner_sw.location = (-0.475, -0.475, 0.14)
ob_railcorner_sw.scale = (0.035, 0.035, 0.065)
ob_pistonhousing_left.parent = ob_knocktile_piston
ob_pistonhousing_left.location = (-0.22, 0.14, 0.18)
ob_pistonhousing_left.scale = (0.13, 0.16, 0.08)
ob_pistonmotor_cylinder.parent = ob_knocktile_piston
ob_pistonmotor_cylinder.location = (-0.22, 0.18, 0.2)
ob_pistonmotor_cylinder.rotation_euler = (1.571, 0.0, 0.0)
ob_pistonrod.parent = ob_knocktile_piston
ob_pistonrod.location = (-0.22, -0.02, 0.19)
ob_pistonrod.rotation_euler = (1.571, 0.0, 0.0)
ob_pistonrod.scale = (0.038, 0.22, 0.038)
ob_pistonhead.parent = ob_knocktile_piston
ob_pistonhead.location = (-0.22, -0.27, 0.19)
ob_pistonhead.scale = (0.11, 0.045, 0.07)
ob_pistonimpactplate.parent = ob_knocktile_piston
ob_pistonimpactplate.location = (-0.22, -0.39, 0.19)
ob_pistonimpactplate.scale = (0.18, 0.035, 0.105)
ob_pistonmount_top.parent = ob_knocktile_piston
ob_pistonmount_top.location = (-0.22, 0.31, 0.245)
ob_pistonmount_top.scale = (0.14, 0.025, 0.025)
ob_pistonmount_bottom.parent = ob_knocktile_piston
ob_pistonmount_bottom.location = (-0.22, 0.02, 0.115)
ob_pistonmount_bottom.scale = (0.14, 0.025, 0.025)
ob_pistonbolts_01.parent = ob_knocktile_piston
ob_pistonbolts_01.location = (-0.31, 0.25, 0.255)
ob_pistonbolts_02.parent = ob_knocktile_piston
ob_pistonbolts_02.location = (-0.13, 0.25, 0.255)
ob_pistonbolts_03.parent = ob_knocktile_piston
ob_pistonbolts_03.location = (-0.31, 0.07, 0.255)
ob_pistonbolts_04.parent = ob_knocktile_piston
ob_pistonbolts_04.location = (-0.13, 0.07, 0.255)
ob_knockarrow_cyan.parent = ob_knocktile_piston
ob_knockarrow_cyan.location = (0.18, -0.02, 0.132)
ob_knockspeedline_01.parent = ob_knocktile_piston
ob_knockspeedline_01.location = (0.12, 0.25, 0.134)
ob_knockspeedline_01.scale = (0.015, 0.12, 0.006)
ob_knockspeedline_02.parent = ob_knocktile_piston
ob_knockspeedline_02.location = (0.21, 0.2, 0.134)
ob_knockspeedline_02.scale = (0.015, 0.09, 0.006)
ob_knockspeedline_03.parent = ob_knocktile_piston
ob_knockspeedline_03.location = (0.3, 0.15, 0.134)
ob_knockspeedline_03.scale = (0.015, 0.065, 0.006)
ob_pistonenergycore_cyan.parent = ob_knocktile_piston
ob_pistonenergycore_cyan.location = (-0.22, 0.18, 0.29)
ob_pistonenergycore_cyan.scale = (0.055, 0.055, 0.055)
ob_arrowglow_cyan.parent = ob_knocktile_piston
ob_arrowglow_cyan.location = (0.18, -0.02, 0.129)
ob_arrowglow_cyan.scale = (0.5, 0.5, 0.5)
ob_flow_north.parent = ob_knocktile_piston
ob_flow_north.location = (0.0, 0.0, 0.136)
ob_flow_north.rotation_euler = (0.0, 0.0, 3.142)
ob_flow_east.parent = ob_knocktile_piston
ob_flow_east.location = (0.0, 0.0, 0.136)
ob_flow_east.rotation_euler = (0.0, 0.0, 1.571)
ob_flow_south.parent = ob_knocktile_piston
ob_flow_south.location = (0.0, 0.0, 0.136)
ob_flow_west.parent = ob_knocktile_piston
ob_flow_west.location = (0.0, 0.0, 0.136)
ob_flow_west.rotation_euler = (0.0, 0.0, -1.571)

# ---- collection membership
col_collection.objects.link(ob_knocktile_piston)
col_collection.objects.link(ob_tilebase_dark)
col_collection.objects.link(ob_tiletoppanel_dark)
col_collection.objects.link(ob_innerpanel_dark)
col_collection.objects.link(ob_beveledcorner_nw)
col_collection.objects.link(ob_beveledcorner_ne)
col_collection.objects.link(ob_beveledcorner_sw)
col_collection.objects.link(ob_beveledcorner_se)
col_collection.objects.link(ob_rail_north)
col_collection.objects.link(ob_rail_east)
col_collection.objects.link(ob_rail_south)
col_collection.objects.link(ob_rail_west)
col_collection.objects.link(ob_railcorner_ne)
col_collection.objects.link(ob_railcorner_nw)
col_collection.objects.link(ob_railcorner_se)
col_collection.objects.link(ob_railcorner_sw)
col_collection.objects.link(ob_pistonhousing_left)
col_collection.objects.link(ob_pistonmotor_cylinder)
col_collection.objects.link(ob_pistonrod)
col_collection.objects.link(ob_pistonhead)
col_collection.objects.link(ob_pistonimpactplate)
col_collection.objects.link(ob_pistonmount_top)
col_collection.objects.link(ob_pistonmount_bottom)
col_collection.objects.link(ob_pistonbolts_01)
col_collection.objects.link(ob_pistonbolts_02)
col_collection.objects.link(ob_pistonbolts_03)
col_collection.objects.link(ob_pistonbolts_04)
col_collection.objects.link(ob_knockarrow_cyan)
col_collection.objects.link(ob_knockspeedline_01)
col_collection.objects.link(ob_knockspeedline_02)
col_collection.objects.link(ob_knockspeedline_03)
col_collection.objects.link(ob_pistonenergycore_cyan)
col_collection.objects.link(ob_arrowglow_cyan)
col_collection.objects.link(ob_flow_north)
col_collection.objects.link(ob_flow_east)
col_collection.objects.link(ob_flow_south)
col_collection.objects.link(ob_flow_west)

# ---- scene / render settings (as saved in the file)
scene.frame_start = 1; scene.frame_end = 60; scene.frame_set(1)
scene.render.engine = 'BLENDER_EEVEE_NEXT'
scene.render.fps = 50
scene.render.bake_bias = 0.0
scene.render.bake_samples = 0
scene.cycles.sampling_pattern = 'TABULATED_SOBOL'
scene.eevee.use_volume_custom_range = False
bpy.context.view_layer.update()

# ---- added for rendering (the .blend has no active camera): camera
cam_auto = bpy.data.cameras.new('AutoCamera')
cam_auto.lens = 50.0
cam_auto.sensor_width = 36.0
cam_auto.clip_end = 1000.0
ob_auto_camera = bpy.data.objects.new('AutoCamera', cam_auto)
scene.collection.objects.link(ob_auto_camera)
ob_auto_camera.location = (1.31659, -1.5799, 1.19857)
ob_auto_camera.rotation_euler = (1.09748, -7.21219e-08, 0.694738)
scene.camera = ob_auto_camera
bpy.context.view_layer.update()
